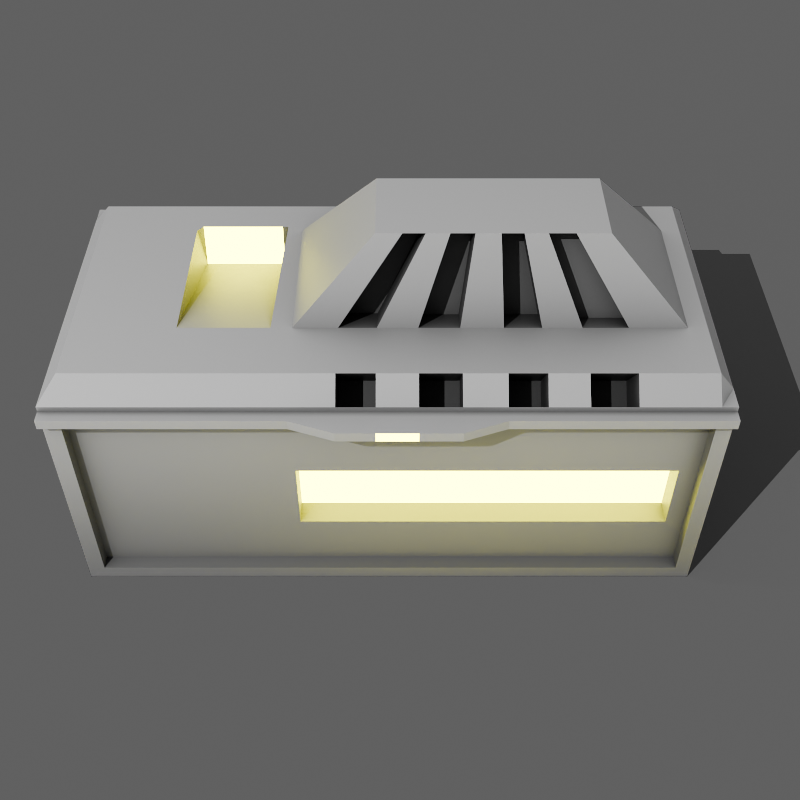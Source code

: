# Source: templatestorage.blend  (saved by Blender 4.0.36; exported with 4.5.12 LTS)
import bpy
from mathutils import Matrix  # noqa: F401  (used for matrix-valued properties, if any)

bpy.ops.wm.read_factory_settings(use_empty=True)
scene = bpy.context.scene
scene.name = 'Scene'

# ---- collections
col_collection = bpy.data.collections.new('Collection'); scene.collection.children.link(col_collection)

# ---- materials (node trees are filled in below, after node groups)
mat_material = bpy.data.materials.new('Material')
mat_material_006 = bpy.data.materials.new('Material.006')

# ---- material node trees
mat_material.use_nodes = True; mat_material.node_tree.nodes.clear()
_N = mat_material.node_tree.nodes; _L = mat_material.node_tree.links
n0 = _N.new('ShaderNodeBsdfPrincipled'); n0.name = 'Principled BSDF'; n0.location = (10, 300)
n0.inputs[3].default_value = 1.45
n1 = _N.new('ShaderNodeOutputMaterial'); n1.name = 'Material Output'; n1.location = (300, 300)
n2 = _N.new('ShaderNodeAmbientOcclusion'); n2.name = 'Ambient Occlusion'; n2.location = (-716, 231)
n3 = _N.new('ShaderNodeValToRGB'); n3.name = 'Color Ramp'; n3.location = (-538, 73)
while len(n3.color_ramp.elements) > 1: n3.color_ramp.elements.remove(n3.color_ramp.elements[-1])
n3.color_ramp.elements[0].position = 0.5955; n3.color_ramp.elements[0].color = (0.0, 0.0, 0.0, 1.0)
_e = n3.color_ramp.elements.new(1.0); _e.color = (1.0, 1.0, 1.0, 1.0)
n4 = _N.new('ShaderNodeMix'); n4.name = 'Mix'; n4.location = (-238, 339)
n4.data_type = 'RGBA'
n4.blend_type = 'MULTIPLY'
_L.new(n0.outputs[0], n1.inputs[0])
_L.new(n2.outputs[0], n4.inputs[6])
_L.new(n2.outputs[1], n3.inputs[0])
_L.new(n3.outputs[0], n4.inputs[7])
_L.new(n4.outputs[2], n0.inputs[0])
n1.is_active_output = True
mat_material_006.use_nodes = True; mat_material_006.node_tree.nodes.clear()
_N = mat_material_006.node_tree.nodes; _L = mat_material_006.node_tree.links
n0 = _N.new('ShaderNodeOutputMaterial'); n0.name = 'Material Output'; n0.location = (421, 285)
n1 = _N.new('ShaderNodeEmission'); n1.name = 'Emission'; n1.location = (131, 285)
n1.inputs[0].default_value = (1.0, 0.9456, 0.0, 1.0)
n1.inputs[1].default_value = 22.8
_L.new(n1.outputs[0], n0.inputs[0])
n0.is_active_output = True

# ---- world
world_world = bpy.data.worlds.new('World'); scene.world = world_world
world_world.use_nodes = True; world_world.node_tree.nodes.clear()
_N = world_world.node_tree.nodes; _L = world_world.node_tree.links
n0 = _N.new('ShaderNodeOutputWorld'); n0.name = 'World Output'; n0.location = (300, 300)
n1 = _N.new('ShaderNodeBackground'); n1.name = 'Background'; n1.location = (10, 300)
n1.inputs[0].default_value = (0.05088, 0.05088, 0.05088, 1.0)
n1.inputs[1].default_value = 2.4
_L.new(n1.outputs[0], n0.inputs[0])
n0.is_active_output = True
world_world.color = (0.05088, 0.05088, 0.05088)
world_world.use_sun_shadow = False
world_world.sun_shadow_jitter_overblur = 0.0

# ---- cameras
cam_camera = bpy.data.cameras.new('Camera')
cam_camera.clip_end = 100.0
cam_camera.ortho_scale = 7.314

# ---- lights
light_spot = bpy.data.lights.new('Spot', 'SPOT')
light_spot.transmission_factor = 0.0
light_spot.energy = 1195.0
light_spot.shadow_maximum_resolution = 0.006
light_spot.use_absolute_resolution = True
light_spot.use_soft_falloff = False

# ---- meshes
me_plane = bpy.data.meshes.new('Plane')
me_plane.from_pydata([(-1.0, -1.0, 0.0), (1.0, -1.0, 0.0), (-1.0, 1.0, 0.0), (1.0, 1.0, 0.0)], [], [(0, 1, 3, 2)])
_uv = me_plane.uv_layers.new(name='UVMap')
_uv.uv.foreach_set('vector', [0.0, 0.0, 1.0, 0.0, 1.0, 1.0, 0.0, 1.0])
me_plane.update()
me_cube = bpy.data.meshes.new('Cube')
me_cube.from_pydata([(-1.0, -1.0, -1.0), (-1.0, -1.0, 1.0), (-1.0, 1.0, -1.0), (-1.0, 1.0, 1.0), (3.175, -1.0, -1.0), (3.175, -1.0, 1.0), (3.175, 1.0, -1.0), (3.175, 1.0, 1.0), (-0.8879, 1.0, -1.0), (-0.8879, 1.0, 1.0), (-0.8879, -1.0, -1.0), (-0.8879, -1.0, 1.0), (-1.0, -0.8428, -1.0), (-1.0, -0.8428, 1.0), (3.175, -0.8428, -1.0), (3.175, -0.8428, 1.0), (-0.8879, -0.8428, 1.128), (-0.8879, -0.8428, -1.0), (-1.0, 0.8584, 1.0), (3.175, 0.8584, -1.0), (-1.0, 0.8584, -1.0), (3.175, 0.8584, 1.0), (-0.8879, 0.8584, 1.128), (-0.8879, 0.8584, -1.0), (3.075, 1.0, 1.0), (3.075, -1.0, -1.0), (3.075, 1.0, -1.0), (3.075, -1.0, 1.0), (3.075, -0.8428, 1.128), (3.075, -0.8428, -1.0), (3.075, 0.8584, -1.0), (3.075, 0.8584, 1.128), (-1.0, -1.0, 0.8419), (-1.0, 1.0, 0.8419), (3.175, 1.0, 0.8419), (3.175, -1.0, 0.8419), (-0.8879, -1.0, 0.8419), (-0.8879, 1.0, 0.8419), (3.175, -0.8428, 0.8419), (-1.0, -0.8428, 0.8419), (3.175, 0.8584, 0.8419), (-1.0, 0.8584, 0.8419), (3.075, -1.0, 0.8419), (3.075, 1.0, 0.8419), (-1.0, 1.0, -0.5858), (3.175, 1.0, -0.5858), (3.175, -1.0, -0.5858), (-0.8879, -1.0, -0.5858), (-0.8879, 1.0, -0.5858), (3.175, -0.8428, -0.5858), (-1.0, -0.8428, -0.5858), (3.175, 0.8584, -0.5858), (-1.0, 0.8584, -0.5858), (3.075, -1.0, -0.5858), (3.075, 1.0, -0.5858), (-1.0, -1.0, -0.5858), (3.075, -0.9098, 0.8419), (-0.8879, -0.9098, 0.8419), (-0.8879, -0.9098, -0.5858), (3.075, -0.9098, -0.5858), (-0.188, 1.0, -1.0), (-0.188, -1.0, 1.0), (-0.188, -0.8428, -1.0), (-0.188, 0.8584, -1.0), (-0.188, 1.0, 1.0), (-0.188, -1.0, -1.0), (-0.188, -0.8428, 1.128), (-0.188, 0.8584, 1.128), (-0.188, 1.0, 0.8419), (-0.188, -1.0, 0.8419), (-0.188, -1.0, -0.5858), (-0.188, 1.0, -0.5858), (-0.188, -0.9098, 0.8419), (-0.188, -0.9098, -0.5858), (0.3572, 1.0, 1.0), (0.3572, -1.0, -1.0), (0.3572, -0.8428, 1.128), (0.3572, 0.8584, 1.128), (0.3572, 1.0, 0.8419), (0.3572, 1.0, -0.5858), (0.3572, 1.0, -1.0), (0.3572, -1.0, 1.0), (0.3572, -0.8428, -1.0), (0.3572, 0.8584, -1.0), (0.3572, -1.0, 0.8419), (0.3572, -1.0, -0.5858), (0.3572, -0.9098, 0.8419), (0.3572, -0.9098, -0.5858), (-1.0, -0.4341, -1.0), (3.175, -0.4341, 1.0), (-0.8879, -0.4341, 1.128), (-0.8879, -0.4341, -1.0), (-1.0, -0.4341, 1.0), (3.175, -0.4341, -1.0), (3.075, -0.4341, -1.0), (3.075, -0.4341, 1.128), (-1.0, -0.4341, 0.8419), (3.175, -0.4341, 0.8419), (3.175, -0.4341, -0.5858), (-1.0, -0.4341, -0.5858), (-0.188, -0.4341, -1.0), (-0.188, -0.4341, 1.128), (0.3572, -0.4341, 1.128), (0.3572, -0.4341, -1.0), (-1.0, 0.5733, 1.0), (3.175, 0.5733, -1.0), (-1.0, 0.5733, 0.8419), (-1.0, 0.5733, -0.5858), (-1.0, 0.5733, -1.0), (3.175, 0.5733, 1.0), (-0.8879, 0.5733, 1.128), (-0.8879, 0.5733, -1.0), (3.075, 0.5733, -1.0), (3.075, 0.5733, 1.128), (3.175, 0.5733, 0.8419), (3.175, 0.5733, -0.5858), (-0.188, 0.5733, -1.0), (-0.188, 0.5733, 0.8409), (0.3572, 0.5733, 0.8409), (0.3572, 0.5733, -1.0), (-1.0, 0.618, 1.0), (3.175, 0.618, -1.0), (-1.0, 0.618, 0.8419), (-1.0, 0.618, -0.5858), (-1.0, 0.618, -1.0), (3.175, 0.618, 1.0), (-0.8879, 0.618, 1.128), (-0.8879, 0.618, -1.0), (3.075, 0.618, -1.0), (3.075, 0.618, 1.128), (3.175, 0.618, 0.8419), (3.175, 0.618, -0.5858), (-0.188, 0.618, -1.0), (-0.188, 0.618, 1.128), (0.3572, 0.618, 1.128), (0.3572, 0.618, -1.0), (0.3947, 1.0, 1.0), (0.3947, -1.0, -1.0), (0.3947, -0.8428, 1.128), (0.3947, 0.8584, 1.128), (0.3947, 1.0, 0.8419), (0.3947, 1.0, -0.5858), (0.3947, 1.0, -1.0), (0.3947, -1.0, 1.0), (0.3947, -0.8428, -1.0), (0.3947, 0.8584, -1.0), (0.3947, -1.0, 0.8419), (0.3947, -1.0, -0.5858), (0.3947, -0.9098, 0.8419), (0.3947, -0.9098, -0.5858), (0.3947, -0.4341, 1.128), (0.3947, -0.4341, -1.0), (0.3947, 0.5733, -1.0), (0.3947, 0.5733, 1.128), (0.3947, 0.618, 1.128), (0.3947, 0.618, -1.0), (-0.2259, 1.0, -1.0), (-0.2259, -1.0, 1.0), (-0.2259, -0.8428, -1.0), (-0.2259, 0.8584, -1.0), (-0.2259, -1.0, 0.8419), (-0.2259, -1.0, -0.5858), (-0.2259, -0.9098, 0.8419), (-0.2259, -0.9098, -0.5858), (-0.2259, 1.0, 1.0), (-0.2259, -1.0, -1.0), (-0.2259, -0.8428, 1.128), (-0.2259, 0.8584, 1.128), (-0.2259, 1.0, 0.8419), (-0.2259, 1.0, -0.5858), (-0.2259, -0.4341, -1.0), (-0.2259, -0.4341, 1.128), (-0.2259, 0.5733, 1.128), (-0.2259, 0.5733, -1.0), (-0.2259, 0.618, -1.0), (-0.2259, 0.618, 1.128), (0.4923, 1.0, 1.0), (0.4923, -1.0, -1.0), (0.4923, -0.8428, 1.128), (0.4923, 0.8584, 1.128), (0.4923, 1.0, 0.8419), (0.4923, 1.0, -0.5858), (0.4923, -0.4341, 1.128), (0.4923, 0.5733, 1.128), (0.4923, 0.618, 1.128), (0.4923, 1.0, -1.0), (0.4923, -1.0, 1.0), (0.4923, -0.8428, -1.0), (0.4923, 0.8584, -1.0), (0.4923, -1.0, 0.8419), (0.4923, -1.0, -0.5858), (0.4923, -0.9098, 0.8419), (0.4923, -0.9098, -0.5858), (0.4923, -0.4341, -1.0), (0.4923, 0.5733, -1.0), (0.4923, 0.618, -1.0), (2.952, 1.0, 1.0), (2.952, -1.0, -1.0), (2.952, -0.8428, 1.128), (2.952, 0.8584, 1.128), (2.952, 1.0, 0.8419), (2.952, 1.0, -0.5858), (2.952, -0.4341, 1.128), (2.952, 0.5733, 1.128), (2.952, 0.618, 1.128), (2.952, 1.0, -1.0), (2.952, -1.0, 1.0), (2.952, -0.8428, -1.0), (2.952, 0.8584, -1.0), (2.952, -1.0, 0.8419), (2.952, -1.0, -0.5858), (2.952, -0.9098, 0.8419), (2.952, -0.9098, -0.5858), (2.952, -0.4341, -1.0), (2.952, 0.5733, -1.0), (2.952, 0.618, -1.0), (1.013, 0.3602, 1.693), (1.013, -0.221, 1.693), (2.432, -0.221, 1.693), (2.432, 0.3602, 1.693), (-1.0, -1.0, -0.1879), (-1.0, 1.0, -0.1879), (3.175, 1.0, -0.1879), (3.175, -1.0, -0.1879), (-0.8879, -1.0, -0.1879), (-0.8879, 1.0, -0.1879), (3.175, -0.8428, -0.1879), (-1.0, -0.8428, -0.1879), (3.175, 0.8584, -0.1879), (-1.0, 0.8584, -0.1879), (3.075, -1.0, -0.1879), (3.075, 1.0, -0.1879), (-0.8879, -0.9098, -0.1879), (3.075, -0.9098, -0.1879), (-0.188, -0.9098, -0.1879), (-0.188, 1.0, -0.1879), (0.3572, -0.9098, -0.1879), (0.3572, 1.0, -0.1879), (3.175, -0.4341, -0.1879), (-1.0, -0.4341, -0.1879), (3.175, 0.5733, -0.1879), (-1.0, 0.5733, -0.1879), (3.175, 0.618, -0.1879), (-1.0, 0.618, -0.1879), (0.3947, -0.9098, -0.1879), (0.3947, 1.0, -0.1879), (-0.2259, 1.0, -0.1879), (-0.2259, -0.9098, -0.1879), (0.4923, -0.9098, -0.1879), (0.4923, 1.0, -0.1879), (2.952, -0.9098, -0.1879), (2.952, 1.0, -0.1879), (-1.0, -1.0, 0.327), (-1.0, 1.0, 0.327), (3.175, 1.0, 0.327), (3.175, -1.0, 0.327), (-0.8879, -1.0, 0.327), (-0.8879, 1.0, 0.327), (3.175, -0.8428, 0.327), (-1.0, -0.8428, 0.327), (3.175, 0.8584, 0.327), (-1.0, 0.8584, 0.327), (3.075, -1.0, 0.327), (3.075, 1.0, 0.327), (-0.8879, -0.9098, 0.327), (3.075, -0.9098, 0.327), (-0.188, -0.9098, 0.327), (-0.188, 1.0, 0.327), (0.3572, -0.9098, 0.327), (0.3572, 1.0, 0.327), (3.175, -0.4341, 0.327), (-1.0, -0.4341, 0.327), (3.175, 0.5733, 0.327), (-1.0, 0.5733, 0.327), (3.175, 0.618, 0.327), (-1.0, 0.618, 0.327), (0.3947, -0.9098, 0.327), (0.3947, 1.0, 0.327), (-0.2259, 1.0, 0.327), (-0.2259, -0.9098, 0.327), (0.4923, -0.9098, 0.327), (0.4923, 1.0, 0.327), (2.952, -0.9098, 0.327), (2.952, 1.0, 0.327), (0.4923, -0.7487, 0.327), (0.4923, -0.7487, -0.1879), (2.952, -0.7487, 0.327), (2.952, -0.7487, -0.1879), (0.7776, 1.0, -1.0), (0.7776, -1.0, 1.0), (0.7776, -0.8428, -1.0), (0.7776, 0.8584, -1.0), (0.7776, -1.0, 0.8419), (0.7776, -1.0, -0.5858), (0.7776, -0.9098, 0.8419), (0.7776, -0.9098, -0.5858), (0.7776, -0.4341, -1.0), (0.7776, 0.5733, -1.0), (0.7776, 0.618, -1.0), (0.7776, 1.0, 1.0), (0.7776, -1.0, -1.0), (0.7776, -0.8428, 1.128), (0.7776, 0.8584, 1.128), (0.7776, 1.0, 0.8419), (0.7776, 1.0, -0.5858), (0.7776, -0.4341, 1.128), (0.7776, 0.5733, 1.128), (0.7776, 0.618, 1.128), (1.177, -0.221, 1.693), (1.177, 0.3602, 1.693), (0.7776, 1.0, -0.1879), (0.7776, -0.9098, -0.1879), (0.7776, 1.0, 0.327), (0.7776, -0.9098, 0.327), (0.7776, -0.7487, -0.1879), (0.7776, -0.7487, 0.327), (1.019, 1.0, 1.0), (1.019, -1.0, -1.0), (1.019, -0.8428, 1.128), (1.019, 0.8584, 1.128), (1.019, 1.0, 0.8419), (1.019, 1.0, -0.5858), (1.019, -0.4341, 1.128), (1.019, 0.5733, 1.128), (1.019, 0.618, 1.128), (1.317, -0.221, 1.693), (1.317, 0.3602, 1.693), (1.019, 1.0, -0.1879), (1.019, 1.0, 0.327), (1.019, 1.0, -1.0), (1.019, -1.0, 1.0), (1.019, -0.8428, -1.0), (1.019, 0.8584, -1.0), (1.019, -1.0, 0.8419), (1.019, -1.0, -0.5858), (1.019, -0.9098, 0.8419), (1.019, -0.9098, -0.5858), (1.019, -0.4341, -1.0), (1.019, 0.5733, -1.0), (1.019, 0.618, -1.0), (1.019, -0.9098, -0.1879), (1.019, -0.9098, 0.327), (1.019, -0.7487, -0.1879), (1.019, -0.7487, 0.327), (1.276, 1.0, 1.0), (1.276, -1.0, -1.0), (1.276, -0.8428, 1.128), (1.276, 0.8584, 1.128), (1.276, 1.0, 0.8419), (1.276, 1.0, -0.5858), (1.276, -0.4341, 1.128), (1.276, 0.5733, 1.128), (1.276, 0.618, 1.128), (1.465, -0.221, 1.693), (1.465, 0.3602, 1.693), (1.276, 1.0, -0.1879), (1.276, 1.0, 0.327), (1.276, 1.0, -1.0), (1.276, -1.0, 1.0), (1.276, -0.8428, -1.0), (1.276, 0.8584, -1.0), (1.276, -1.0, 0.8419), (1.276, -1.0, -0.5858), (1.276, -0.9098, 0.8419), (1.276, -0.9098, -0.5858), (1.276, -0.4341, -1.0), (1.276, 0.5733, -1.0), (1.276, 0.618, -1.0), (1.276, -0.9098, -0.1879), (1.276, -0.9098, 0.327), (1.276, -0.7487, -0.1879), (1.276, -0.7487, 0.327), (1.537, 1.0, 1.0), (1.537, -1.0, -1.0), (1.537, -0.8428, 1.128), (1.537, 0.8584, 1.128), (1.537, 1.0, 0.8419), (1.537, 1.0, -0.5858), (1.537, -0.4341, 1.128), (1.537, 0.5733, 1.128), (1.537, 0.618, 1.128), (1.615, -0.221, 1.693), (1.615, 0.3602, 1.693), (1.537, 1.0, -0.1879), (1.537, 1.0, 0.327), (1.537, 1.0, -1.0), (1.537, -1.0, 1.0), (1.537, -0.8428, -1.0), (1.537, 0.8584, -1.0), (1.537, -1.0, 0.8419), (1.537, -1.0, -0.5858), (1.537, -0.9098, 0.8419), (1.537, -0.9098, -0.5858), (1.537, -0.4341, -1.0), (1.537, 0.5733, -1.0), (1.537, 0.618, -1.0), (1.537, -0.9098, -0.1879), (1.537, -0.9098, 0.327), (1.537, -0.7487, -0.1879), (1.537, -0.7487, 0.327), (1.809, 1.0, 1.0), (1.809, -1.0, -1.0), (1.809, -0.8428, 1.128), (1.809, 0.8584, 1.128), (1.809, 1.0, 0.8419), (1.809, 1.0, -0.5858), (1.809, -0.4341, 1.128), (1.809, 0.5733, 1.128), (1.809, 0.618, 1.128), (1.772, -0.221, 1.693), (1.772, 0.3602, 1.693), (1.809, 1.0, -0.1879), (1.809, 1.0, 0.327), (1.809, 1.0, -1.0), (1.809, -1.0, 1.0), (1.809, -0.8428, -1.0), (1.809, 0.8584, -1.0), (1.809, -1.0, 0.8419), (1.809, -1.0, -0.5858), (1.809, -0.9098, 0.8419), (1.809, -0.9098, -0.5858), (1.809, -0.4341, -1.0), (1.809, 0.5733, -1.0), (1.809, 0.618, -1.0), (1.809, -0.9098, -0.1879), (1.809, -0.9098, 0.327), (1.809, -0.7487, -0.1879), (1.809, -0.7487, 0.327), (2.046, 1.0, 1.0), (2.046, -1.0, -1.0), (2.046, -0.8428, 1.128), (2.046, 0.8584, 1.128), (2.046, 1.0, 0.8419), (2.046, 1.0, -0.5858), (2.046, -0.4341, 1.128), (2.046, 0.5733, 1.128), (2.046, 0.618, 1.128), (1.909, -0.221, 1.693), (1.909, 0.3602, 1.693), (2.046, 1.0, -0.1879), (2.046, 1.0, 0.327), (2.046, 1.0, -1.0), (2.046, -1.0, 1.0), (2.046, -0.8428, -1.0), (2.046, 0.8584, -1.0), (2.046, -1.0, 0.8419), (2.046, -1.0, -0.5858), (2.046, -0.9098, 0.8419), (2.046, -0.9098, -0.5858), (2.046, -0.4341, -1.0), (2.046, 0.5733, -1.0), (2.046, 0.618, -1.0), (2.046, -0.9098, -0.1879), (2.046, -0.9098, 0.327), (2.046, -0.7487, -0.1879), (2.046, -0.7487, 0.327), (2.297, 1.0, 1.0), (2.297, -1.0, -1.0), (2.297, -0.8428, 1.128), (2.297, 0.8584, 1.128), (2.297, 1.0, 0.8419), (2.297, 1.0, -0.5858), (2.297, -0.4341, 1.128), (2.297, 0.5733, 1.128), (2.297, 0.618, 1.128), (2.054, -0.221, 1.693), (2.054, 0.3602, 1.693), (2.297, 1.0, -0.1879), (2.297, 1.0, 0.327), (2.297, 1.0, -1.0), (2.297, -1.0, 1.0), (2.297, -0.8428, -1.0), (2.297, 0.8584, -1.0), (2.297, -1.0, 0.8419), (2.297, -1.0, -0.5858), (2.297, -0.9098, 0.8419), (2.297, -0.9098, -0.5858), (2.297, -0.4341, -1.0), (2.297, 0.5733, -1.0), (2.297, 0.618, -1.0), (2.297, -0.9098, -0.1879), (2.297, -0.9098, 0.327), (2.297, -0.7487, -0.1879), (2.297, -0.7487, 0.327), (2.585, 1.0, 1.0), (2.585, -1.0, -1.0), (2.585, -0.8428, 1.128), (2.585, 0.8584, 1.128), (2.585, 1.0, 0.8419), (2.585, 1.0, -0.5858), (2.585, -0.4341, 1.128), (2.585, 0.5733, 1.128), (2.585, 0.618, 1.128), (2.22, -0.221, 1.693), (2.22, 0.3602, 1.693), (2.585, 1.0, -0.1879), (2.585, 1.0, 0.327), (2.585, 1.0, -1.0), (2.585, -1.0, 1.0), (2.585, -0.8428, -1.0), (2.585, 0.8584, -1.0), (2.585, -1.0, 0.8419), (2.585, -1.0, -0.5858), (2.585, -0.9098, 0.8419), (2.585, -0.9098, -0.5858), (2.585, -0.4341, -1.0), (2.585, 0.5733, -1.0), (2.585, 0.618, -1.0), (2.585, -0.9098, -0.1879), (2.585, -0.9098, 0.327), (2.585, -0.7487, -0.1879), (2.585, -0.7487, 0.327), (0.7776, -0.1821, 1.033), (1.177, 0.03094, 1.598), (1.019, -0.1821, 1.033), (1.317, 0.03094, 1.598), (1.276, -0.2013, 1.04), (1.465, 0.01179, 1.605), (1.537, -0.2013, 1.04), (1.615, 0.01179, 1.605), (1.809, -0.2001, 1.04), (1.772, 0.01295, 1.605), (2.046, -0.2001, 1.04), (1.909, 0.01295, 1.605), (2.297, -0.2636, 1.064), (2.054, -0.05055, 1.629), (2.585, -0.2636, 1.064), (2.22, -0.05055, 1.629), (1.019, -0.7658, 0.7118), (0.7776, -0.7658, 0.7118), (0.7776, -0.6086, 0.8396), (1.019, -0.6086, 0.8396), (1.537, -0.7658, 0.7118), (1.276, -0.7658, 0.7118), (1.276, -0.6086, 0.8396), (1.537, -0.6086, 0.8396), (2.046, -0.7658, 0.7118), (1.809, -0.7658, 0.7118), (1.809, -0.6086, 0.8396), (2.046, -0.6086, 0.8396), (2.585, -0.7658, 0.7118), (2.297, -0.7658, 0.7118), (2.297, -0.6086, 0.8396), (2.585, -0.6086, 0.8396), (-1.0, -1.0, 0.962), (-1.0, 1.0, 0.962), (3.175, 1.0, 0.962), (3.175, -1.0, 0.962), (-0.8879, -1.0, 0.962), (-0.8879, 1.0, 0.962), (3.175, -0.8428, 0.962), (-1.0, -0.8428, 0.962), (3.175, 0.8584, 0.962), (-1.0, 0.8584, 0.962), (3.075, -1.0, 0.962), (3.075, 1.0, 0.962), (-0.188, 1.0, 0.962), (-0.188, -1.0, 0.962), (0.3572, -1.0, 0.962), (0.3572, 1.0, 0.962), (-1.0, -0.4341, 0.962), (3.175, -0.4341, 0.962), (3.175, 0.5733, 0.962), (-1.0, 0.5733, 0.962), (3.175, 0.618, 0.962), (-1.0, 0.618, 0.962), (0.3947, -1.0, 0.962), (0.3947, 1.0, 0.962), (-0.2259, 1.0, 0.962), (-0.2259, -1.0, 0.962), (0.4923, -1.0, 0.962), (0.4923, 1.0, 0.962), (2.952, -1.0, 0.962), (2.952, 1.0, 0.962), (0.7776, 1.0, 0.962), (0.7776, -1.0, 0.962), (1.019, -1.0, 0.962), (1.019, 1.0, 0.962), (1.276, -1.0, 0.962), (1.276, 1.0, 0.962), (1.537, -1.0, 0.962), (1.537, 1.0, 0.962), (1.809, -1.0, 0.962), (1.809, 1.0, 0.962), (2.046, -1.0, 0.962), (2.046, 1.0, 0.962), (2.297, -1.0, 0.962), (2.297, 1.0, 0.962), (2.585, -1.0, 0.962), (2.585, 1.0, 0.962), (-1.0, 1.0, 0.8935), (3.175, 1.0, 0.8935), (3.175, -1.0, 0.8935), (-0.8879, -1.0, 0.8935), (-0.8879, 1.0, 0.8935), (3.175, -0.8428, 0.8935), (-1.0, -0.8428, 0.8935), (3.175, 0.8584, 0.8935), (-1.0, 0.8584, 0.8935), (3.075, -1.0, 0.8935), (3.075, 1.0, 0.8935), (-0.188, 1.0, 0.8935), (-0.188, -1.0, 0.8935), (0.3572, -1.0, 0.8935), (0.3572, 1.0, 0.8935), (-1.0, -0.4341, 0.8935), (3.175, -0.4341, 0.8935), (3.175, 0.5733, 0.8935), (-1.0, 0.5733, 0.8935), (3.175, 0.618, 0.8935), (-1.0, 0.618, 0.8935), (0.3947, -1.0, 0.8935), (0.3947, 1.0, 0.8935), (-0.2259, 1.0, 0.8935), (-0.2259, -1.0, 0.8935), (0.4923, -1.0, 0.8935), (0.4923, 1.0, 0.8935), (2.952, -1.0, 0.8935), (2.952, 1.0, 0.8935), (0.7776, 1.0, 0.8935), (0.7776, -1.0, 0.8935), (1.019, -1.0, 0.8935), (1.019, 1.0, 0.8935), (1.276, -1.0, 0.8935), (1.276, 1.0, 0.8935), (1.537, -1.0, 0.8935), (1.537, 1.0, 0.8935), (1.809, -1.0, 0.8935), (1.809, 1.0, 0.8935), (2.046, -1.0, 0.8935), (2.046, 1.0, 0.8935), (2.297, -1.0, 0.8935), (2.297, 1.0, 0.8935), (2.585, -1.0, 0.8935), (2.585, 1.0, 0.8935), (-1.0, -1.0, 0.8935), (-1.0, -1.078, 0.8935), (-1.0, -1.078, 0.962), (2.952, -1.078, 0.962), (2.585, -1.078, 0.962), (2.297, -1.078, 0.962), (2.046, -1.078, 0.962), (1.809, -1.078, 0.962), (1.537, -1.078, 0.962), (1.276, -1.078, 0.962), (1.019, -1.078, 0.962), (0.7776, -1.078, 0.962), (3.075, -1.078, 0.962), (0.4923, -1.078, 0.962), (-0.188, -1.078, 0.962), (-0.2259, -1.078, 0.962), (0.3947, -1.078, 0.962), (0.3572, -1.078, 0.962), (3.175, -1.078, 0.962), (-0.8879, -1.078, 0.962), (3.175, -1.078, 0.8935), (-0.8879, -1.078, 0.8935), (3.075, -1.078, 0.8935), (-0.188, -1.078, 0.8935), (0.3572, -1.078, 0.8935), (0.3947, -1.078, 0.8935), (-0.2259, -1.078, 0.8935), (0.4923, -1.078, 0.8935), (2.952, -1.078, 0.8935), (0.7776, -1.078, 0.8935), (1.019, -1.078, 0.8935), (1.276, -1.078, 0.8935), (1.537, -1.078, 0.8935), (1.809, -1.078, 0.8935), (2.046, -1.078, 0.8935), (2.297, -1.078, 0.8935), (2.585, -1.078, 0.8935), (-1.0, -1.078, 0.8935), (-1.0, -1.078, 0.962), (2.952, -1.078, 0.962), (2.585, -1.078, 0.962), (2.297, -1.078, 0.962), (2.046, -1.078, 0.962), (1.809, -1.078, 0.962), (1.537, -1.178, 0.962), (1.276, -1.178, 0.962), (1.019, -1.178, 0.962), (0.7776, -1.178, 0.962), (3.075, -1.078, 0.962), (0.4923, -1.078, 0.962), (-0.188, -1.078, 0.962), (-0.2259, -1.078, 0.962), (0.3947, -1.078, 0.962), (0.3572, -1.078, 0.962), (3.175, -1.078, 0.962), (-0.8879, -1.078, 0.962), (3.175, -1.078, 0.8935), (-0.8879, -1.078, 0.8935), (3.075, -1.078, 0.8935), (-0.188, -1.078, 0.8935), (0.3572, -1.078, 0.8935), (0.3947, -1.078, 0.8935), (-0.2259, -1.078, 0.8935), (0.4923, -1.078, 0.8935), (2.952, -1.078, 0.8935), (0.7776, -1.178, 0.8935), (1.019, -1.178, 0.8935), (1.276, -1.178, 0.8935), (1.537, -1.178, 0.8935), (1.809, -1.078, 0.8935), (2.046, -1.078, 0.8935), (2.297, -1.078, 0.8935), (2.585, -1.078, 0.8935)], [], [(553, 18, 3, 545), (555, 24, 7, 546), (550, 15, 5, 547), (548, 11, 1, 544), (29, 14, 4, 25), (16, 13, 1, 11), (166, 16, 11, 157), (12, 17, 10, 0), (569, 157, 11, 548), (545, 3, 9, 549), (88, 91, 17, 12), (171, 90, 16, 166), (90, 92, 13, 16), (94, 93, 14, 29), (561, 89, 15, 550), (544, 1, 13, 551), (546, 7, 21, 552), (26, 6, 19, 30), (9, 3, 18, 22), (164, 9, 22, 167), (2, 8, 23, 20), (565, 120, 18, 553), (7, 24, 31, 21), (205, 26, 30, 208), (213, 94, 29, 207), (89, 95, 28, 15), (547, 5, 27, 554), (15, 28, 27, 5), (207, 29, 25, 197), (573, 196, 24, 555), (283, 200, 43, 263), (255, 35, 42, 262), (275, 122, 41, 261), (254, 34, 40, 260), (252, 32, 39, 259), (270, 97, 38, 258), (253, 33, 37, 257), (160, 36, 57, 162), (256, 36, 32, 252), (258, 38, 35, 255), (263, 43, 34, 254), (261, 41, 33, 253), (20, 52, 44, 2), (26, 54, 45, 6), (14, 49, 46, 4), (10, 47, 55, 0), (165, 161, 47, 10), (2, 44, 48, 8), (93, 98, 49, 14), (0, 55, 50, 12), (6, 45, 51, 19), (124, 123, 52, 20), (4, 46, 53, 25), (205, 201, 54, 26), (279, 162, 57, 264), (262, 42, 56, 265), (210, 53, 59, 212), (224, 47, 58, 232), (161, 70, 73, 163), (268, 86, 72, 266), (156, 169, 71, 60), (75, 85, 70, 65), (84, 69, 72, 86), (278, 168, 68, 267), (568, 164, 64, 556), (158, 62, 65, 165), (170, 100, 62, 158), (156, 60, 63, 159), (74, 64, 67, 77), (102, 101, 66, 76), (558, 81, 61, 557), (76, 66, 61, 81), (138, 76, 81, 143), (566, 143, 81, 558), (150, 102, 76, 138), (136, 74, 77, 139), (146, 84, 86, 148), (137, 147, 85, 75), (276, 148, 86, 268), (70, 85, 87, 73), (60, 71, 79, 80), (267, 68, 78, 269), (556, 64, 74, 559), (62, 82, 75, 65), (100, 103, 82, 62), (60, 80, 83, 63), (116, 119, 103, 100), (153, 118, 102, 150), (118, 117, 101, 102), (173, 116, 100, 170), (12, 50, 99, 88), (105, 115, 98, 93), (272, 114, 97, 270), (259, 39, 96, 271), (109, 113, 95, 89), (214, 112, 94, 213), (551, 13, 92, 560), (562, 109, 89, 561), (112, 105, 93, 94), (110, 104, 92, 90), (172, 110, 90, 171), (108, 111, 91, 88), (124, 127, 111, 108), (175, 126, 110, 172), (126, 120, 104, 110), (128, 121, 105, 112), (564, 125, 109, 562), (215, 128, 112, 214), (125, 129, 113, 109), (274, 130, 114, 272), (121, 131, 115, 105), (174, 132, 116, 173), (134, 133, 117, 118), (154, 134, 118, 153), (132, 135, 119, 116), (88, 99, 107, 108), (271, 96, 106, 273), (560, 92, 104, 563), (63, 83, 135, 132), (139, 77, 134, 154), (77, 67, 133, 134), (159, 63, 132, 174), (19, 51, 131, 121), (260, 40, 130, 274), (21, 31, 129, 125), (208, 30, 128, 215), (552, 21, 125, 564), (30, 19, 121, 128), (22, 18, 120, 126), (167, 22, 126, 175), (20, 23, 127, 124), (108, 107, 123, 124), (273, 106, 122, 275), (563, 104, 120, 565), (83, 145, 155, 135), (179, 139, 154, 184), (184, 154, 153, 183), (135, 155, 152, 119), (119, 152, 151, 103), (183, 153, 150, 182), (280, 191, 148, 276), (177, 190, 147, 137), (189, 146, 148, 191), (176, 136, 139, 179), (182, 150, 138, 178), (570, 186, 143, 566), (178, 138, 143, 186), (85, 147, 149, 87), (80, 79, 141, 142), (269, 78, 140, 277), (559, 74, 136, 567), (82, 144, 137, 75), (103, 151, 144, 82), (80, 142, 145, 83), (67, 167, 175, 133), (23, 159, 174, 127), (127, 174, 173, 111), (133, 175, 172, 117), (117, 172, 171, 101), (111, 173, 170, 91), (8, 156, 159, 23), (91, 170, 158, 17), (17, 158, 165, 10), (549, 9, 164, 568), (257, 37, 168, 278), (8, 48, 169, 156), (47, 161, 163, 58), (266, 72, 162, 279), (65, 70, 161, 165), (69, 160, 162, 72), (64, 164, 167, 67), (101, 171, 166, 66), (557, 61, 157, 569), (66, 166, 157, 61), (301, 178, 186, 289), (575, 289, 186, 570), (305, 182, 178, 301), (299, 176, 179, 302), (292, 189, 191, 294), (300, 293, 190, 177), (313, 294, 191, 280), (202, 203, 219, 218), (307, 184, 183, 306), (302, 179, 184, 307), (145, 188, 195, 155), (155, 195, 194, 152), (152, 194, 193, 151), (147, 190, 192, 149), (142, 141, 181, 185), (277, 140, 180, 281), (567, 136, 176, 571), (144, 187, 177, 137), (151, 193, 187, 144), (142, 185, 188, 145), (31, 199, 204, 129), (129, 204, 203, 113), (113, 203, 202, 95), (265, 56, 211, 282), (25, 53, 210, 197), (42, 209, 211, 56), (24, 196, 199, 31), (95, 202, 198, 28), (554, 27, 206, 572), (28, 198, 206, 27), (500, 208, 215, 507), (507, 215, 214, 506), (506, 214, 213, 505), (502, 210, 212, 504), (497, 489, 201, 205), (496, 488, 200, 283), (589, 484, 196, 573), (499, 207, 197, 485), (505, 213, 207, 499), (497, 205, 208, 500), (309, 216, 217, 308), (183, 182, 217, 216), (306, 183, 216, 309), (490, 202, 218, 493), (489, 495, 251, 201), (59, 233, 250, 212), (141, 245, 249, 181), (295, 311, 248, 192), (73, 234, 247, 163), (48, 225, 246, 169), (79, 237, 245, 141), (192, 248, 244, 149), (107, 241, 243, 123), (51, 228, 242, 131), (99, 239, 241, 107), (131, 242, 240, 115), (50, 227, 239, 99), (115, 240, 238, 98), (71, 235, 237, 79), (149, 244, 236, 87), (169, 246, 235, 71), (87, 236, 234, 73), (256, 224, 232, 264), (53, 230, 233, 59), (163, 247, 232, 58), (52, 229, 221, 44), (54, 231, 222, 45), (49, 226, 223, 46), (47, 224, 220, 55), (44, 221, 225, 48), (98, 238, 226, 49), (55, 220, 227, 50), (45, 222, 228, 51), (123, 243, 229, 52), (46, 223, 230, 53), (201, 251, 231, 54), (36, 256, 264, 57), (495, 496, 283, 251), (233, 265, 282, 250), (245, 277, 281, 249), (313, 280, 284, 315), (234, 266, 279, 247), (225, 257, 278, 246), (237, 269, 277, 245), (248, 280, 276, 244), (241, 273, 275, 243), (228, 260, 274, 242), (239, 271, 273, 241), (242, 274, 272, 240), (227, 259, 271, 239), (240, 272, 270, 238), (235, 267, 269, 237), (244, 276, 268, 236), (246, 278, 267, 235), (236, 268, 266, 234), (230, 262, 265, 233), (247, 279, 264, 232), (229, 261, 253, 221), (231, 263, 254, 222), (226, 258, 255, 223), (224, 256, 252, 220), (221, 253, 257, 225), (238, 270, 258, 226), (220, 252, 259, 227), (222, 254, 260, 228), (243, 275, 261, 229), (223, 255, 262, 230), (251, 283, 263, 231), (314, 315, 284, 285), (250, 282, 286, 287), (280, 248, 285, 284), (508, 250, 287, 510), (248, 311, 314, 285), (342, 343, 315, 314), (341, 313, 315, 343), (249, 281, 312, 310), (336, 340, 311, 295), (181, 249, 310, 304), (182, 305, 308, 217), (323, 306, 309, 326), (326, 309, 308, 325), (185, 288, 291, 188), (193, 296, 290, 187), (187, 290, 300, 177), (571, 176, 299, 574), (281, 180, 303, 312), (185, 181, 304, 288), (190, 293, 295, 192), (194, 297, 296, 193), (195, 298, 297, 194), (188, 291, 298, 195), (319, 302, 307, 324), (324, 307, 306, 323), (341, 335, 294, 313), (317, 334, 293, 300), (333, 292, 294, 335), (316, 299, 302, 319), (322, 305, 301, 318), (576, 330, 289, 575), (386, 374, 535, 532), (346, 318, 330, 358), (578, 358, 330, 576), (350, 322, 318, 346), (344, 316, 319, 347), (361, 333, 335, 363), (345, 362, 334, 317), (369, 363, 335, 341), (352, 324, 323, 351), (347, 319, 324, 352), (354, 326, 325, 353), (351, 323, 326, 354), (364, 368, 340, 336), (369, 341, 343, 371), (370, 371, 343, 342), (311, 340, 342, 314), (310, 312, 328, 327), (304, 310, 327, 321), (305, 322, 514, 512), (288, 329, 332, 291), (296, 337, 331, 290), (290, 331, 317, 300), (574, 299, 316, 577), (312, 303, 320, 328), (288, 304, 321, 329), (293, 334, 336, 295), (297, 338, 337, 296), (298, 339, 338, 297), (291, 332, 339, 298), (398, 399, 371, 370), (397, 369, 371, 399), (392, 396, 368, 364), (379, 351, 354, 382), (382, 354, 353, 381), (375, 347, 352, 380), (380, 352, 351, 379), (397, 391, 363, 369), (373, 390, 362, 345), (389, 361, 363, 391), (372, 344, 347, 375), (378, 350, 346, 374), (580, 386, 358, 578), (301, 289, 529, 530), (340, 368, 370, 342), (327, 328, 356, 355), (321, 327, 355, 349), (322, 350, 353, 325), (329, 357, 360, 332), (337, 365, 359, 331), (331, 359, 345, 317), (577, 316, 344, 579), (328, 320, 348, 356), (329, 321, 349, 357), (334, 362, 364, 336), (338, 366, 365, 337), (339, 367, 366, 338), (332, 360, 367, 339), (402, 374, 386, 414), (582, 414, 386, 580), (406, 378, 374, 402), (400, 372, 375, 403), (417, 389, 391, 419), (401, 418, 390, 373), (425, 419, 391, 397), (408, 380, 379, 407), (403, 375, 380, 408), (410, 382, 381, 409), (407, 379, 382, 410), (420, 424, 396, 392), (425, 397, 399, 427), (426, 427, 399, 398), (368, 396, 398, 370), (355, 356, 384, 383), (349, 355, 383, 377), (353, 350, 516, 517), (357, 385, 388, 360), (365, 393, 387, 359), (359, 387, 373, 345), (579, 344, 372, 581), (356, 348, 376, 384), (357, 349, 377, 385), (362, 390, 392, 364), (366, 394, 393, 365), (367, 395, 394, 366), (360, 388, 395, 367), (454, 455, 427, 426), (453, 425, 427, 455), (448, 452, 424, 420), (435, 407, 410, 438), (438, 410, 409, 437), (431, 403, 408, 436), (436, 408, 407, 435), (453, 447, 419, 425), (429, 446, 418, 401), (445, 417, 419, 447), (428, 400, 403, 431), (434, 406, 402, 430), (584, 442, 414, 582), (330, 318, 531, 528), (396, 424, 426, 398), (383, 384, 412, 411), (377, 383, 411, 405), (378, 406, 409, 381), (385, 413, 416, 388), (393, 421, 415, 387), (387, 415, 401, 373), (581, 372, 400, 583), (384, 376, 404, 412), (385, 377, 405, 413), (390, 418, 420, 392), (394, 422, 421, 393), (395, 423, 422, 394), (388, 416, 423, 395), (458, 430, 442, 470), (586, 470, 442, 584), (462, 434, 430, 458), (456, 428, 431, 459), (473, 445, 447, 475), (457, 474, 446, 429), (481, 475, 447, 453), (464, 436, 435, 463), (459, 431, 436, 464), (466, 438, 437, 465), (463, 435, 438, 466), (476, 480, 452, 448), (481, 453, 455, 483), (482, 483, 455, 454), (424, 452, 454, 426), (411, 412, 440, 439), (405, 411, 439, 433), (409, 406, 520, 521), (413, 441, 444, 416), (421, 449, 443, 415), (415, 443, 429, 401), (583, 400, 428, 585), (412, 404, 432, 440), (413, 405, 433, 441), (418, 446, 448, 420), (422, 450, 449, 421), (423, 451, 450, 422), (416, 444, 451, 423), (510, 511, 483, 482), (509, 481, 483, 511), (504, 508, 480, 476), (491, 463, 466, 494), (494, 466, 465, 493), (487, 459, 464, 492), (492, 464, 463, 491), (509, 503, 475, 481), (485, 502, 474, 457), (501, 473, 475, 503), (484, 456, 459, 487), (490, 462, 458, 486), (588, 498, 470, 586), (470, 498, 540, 541), (452, 480, 482, 454), (439, 440, 468, 467), (433, 439, 467, 461), (434, 462, 465, 437), (441, 469, 472, 444), (449, 477, 471, 443), (443, 471, 457, 429), (585, 428, 456, 587), (440, 432, 460, 468), (441, 433, 461, 469), (446, 474, 476, 448), (450, 478, 477, 449), (451, 479, 478, 450), (444, 472, 479, 451), (198, 486, 498, 206), (572, 206, 498, 588), (202, 490, 486, 198), (196, 484, 487, 199), (209, 501, 503, 211), (197, 210, 502, 485), (282, 211, 503, 509), (204, 492, 491, 203), (199, 487, 492, 204), (219, 494, 493, 218), (203, 491, 494, 219), (212, 250, 508, 504), (282, 509, 511, 286), (287, 286, 511, 510), (480, 508, 510, 482), (467, 468, 496, 495), (461, 467, 495, 489), (465, 462, 524, 525), (469, 497, 500, 472), (477, 505, 499, 471), (471, 499, 485, 457), (587, 456, 484, 589), (468, 460, 488, 496), (469, 461, 489, 497), (474, 502, 504, 476), (478, 506, 505, 477), (479, 507, 506, 478), (472, 500, 507, 479), (512, 514, 515, 513), (308, 305, 512, 513), (325, 308, 513, 515), (322, 325, 515, 514), (516, 518, 519, 517), (381, 353, 517, 519), (378, 381, 519, 518), (350, 378, 518, 516), (520, 522, 523, 521), (437, 409, 521, 523), (434, 437, 523, 522), (406, 434, 522, 520), (524, 526, 527, 525), (493, 465, 525, 527), (490, 493, 527, 526), (462, 490, 526, 524), (531, 530, 529, 528), (535, 534, 533, 532), (539, 538, 537, 536), (543, 542, 541, 540), (442, 430, 539, 536), (346, 358, 533, 534), (498, 486, 543, 540), (402, 414, 537, 538), (318, 301, 530, 531), (458, 470, 541, 542), (374, 346, 534, 535), (358, 386, 532, 533), (430, 402, 538, 539), (289, 330, 528, 529), (414, 442, 536, 537), (486, 458, 542, 543), (632, 587, 589, 634), (578, 576, 645, 644), (630, 585, 587, 632), (617, 599, 657, 663), (628, 583, 585, 630), (603, 611, 660, 659), (626, 581, 583, 628), (629, 631, 670, 669), (624, 579, 581, 626), (602, 603, 659, 658), (622, 577, 579, 624), (580, 578, 644, 643), (619, 574, 577, 622), (615, 620, 664, 662), (614, 602, 658, 661), (616, 571, 574, 619), (634, 589, 573, 618), (570, 566, 651, 648), (612, 567, 571, 616), (627, 629, 669, 668), (582, 580, 643, 642), (594, 549, 568, 613), (604, 559, 567, 612), (547, 554, 647, 653), (608, 563, 565, 610), (597, 552, 564, 609), (605, 560, 563, 608), (609, 564, 562, 607), (607, 562, 561, 606), (596, 551, 560, 605), (601, 556, 559, 604), (599, 592, 655, 657), (592, 547, 653, 655), (613, 568, 556, 601), (618, 573, 555, 600), (544, 635, 636, 637), (610, 565, 553, 598), (591, 546, 552, 597), (635, 544, 551, 596), (606, 561, 550, 595), (590, 545, 549, 594), (625, 627, 668, 667), (584, 582, 642, 641), (595, 550, 547, 592), (600, 555, 546, 591), (598, 553, 545, 590), (41, 598, 590, 33), (43, 600, 591, 34), (38, 595, 592, 35), (36, 593, 635, 32), (160, 614, 593, 36), (33, 590, 594, 37), (97, 606, 595, 38), (32, 635, 596, 39), (34, 591, 597, 40), (122, 610, 598, 41), (35, 592, 599, 42), (200, 618, 600, 43), (168, 613, 601, 68), (84, 603, 602, 69), (146, 611, 603, 84), (68, 601, 604, 78), (39, 596, 605, 96), (114, 607, 606, 97), (130, 609, 607, 114), (96, 605, 608, 106), (40, 597, 609, 130), (106, 608, 610, 122), (189, 615, 611, 146), (78, 604, 612, 140), (37, 594, 613, 168), (69, 602, 614, 160), (292, 620, 615, 189), (140, 612, 616, 180), (42, 599, 617, 209), (488, 634, 618, 200), (180, 616, 619, 303), (333, 621, 620, 292), (361, 623, 621, 333), (303, 619, 622, 320), (389, 625, 623, 361), (320, 622, 624, 348), (417, 627, 625, 389), (348, 624, 626, 376), (445, 629, 627, 417), (376, 626, 628, 404), (473, 631, 629, 445), (404, 628, 630, 432), (501, 633, 631, 473), (432, 630, 632, 460), (209, 617, 633, 501), (460, 632, 634, 488), (656, 661, 697, 692), (647, 638, 674, 683), (669, 670, 706, 705), (636, 656, 692, 672), (645, 646, 682, 681), (668, 669, 705, 704), (644, 645, 681, 680), (667, 668, 704, 703), (643, 644, 680, 679), (666, 667, 703, 702), (642, 643, 679, 678), (665, 666, 702, 701), (655, 653, 689, 691), (641, 642, 678, 677), (664, 665, 701, 700), (654, 637, 673, 690), (640, 641, 677, 676), (631, 633, 671, 670), (576, 575, 646, 645), (569, 548, 654, 650), (572, 588, 639, 638), (635, 593, 656, 636), (548, 544, 637, 654), (633, 617, 663, 671), (593, 614, 661, 656), (620, 621, 665, 664), (588, 586, 640, 639), (621, 623, 666, 665), (554, 572, 638, 647), (566, 558, 652, 651), (586, 584, 641, 640), (558, 557, 649, 652), (623, 625, 667, 666), (575, 570, 648, 646), (557, 569, 650, 649), (611, 615, 662, 660), (699, 674, 675, 707), (707, 675, 676, 706), (706, 676, 677, 705), (705, 677, 678, 704), (704, 678, 679, 703), (703, 679, 680, 702), (702, 680, 681, 701), (701, 681, 682, 700), (693, 683, 674, 699), (700, 682, 684, 698), (694, 685, 686, 697), (698, 684, 687, 696), (696, 687, 688, 695), (695, 688, 685, 694), (691, 689, 683, 693), (697, 686, 690, 692), (692, 690, 673, 672), (670, 671, 707, 706), (646, 648, 684, 682), (657, 655, 691, 693), (671, 663, 699, 707), (649, 650, 686, 685), (658, 659, 695, 694), (648, 651, 687, 684), (659, 660, 696, 695), (651, 652, 688, 687), (660, 662, 698, 696), (637, 636, 672, 673), (652, 649, 685, 688), (661, 658, 694, 697), (638, 639, 675, 674), (653, 647, 683, 689), (662, 664, 700, 698), (639, 640, 676, 675), (650, 654, 690, 686), (663, 657, 693, 699)])
me_cube.polygons.foreach_set('material_index', [0, 0, 0, 0, 0, 0, 0, 0, 0, 0, 0, 0, 0, 0, 0, 0, 0, 0, 0, 0, 0, 0, 0, 0, 0, 0, 0, 0, 0, 0, 0, 0, 0, 0, 0, 0, 0, 0, 0, 0, 0, 0, 0, 0, 0, 0, 0, 0, 0, 0, 0, 0, 0, 0, 0, 0, 0, 0, 0, 0, 0, 0, 0, 0, 0, 0, 0, 0, 0, 0, 0, 0, 0, 0, 0, 0, 0, 0, 0, 0, 0, 0, 0, 0, 0, 0, 0, 0, 0, 0, 0, 0, 0, 0, 0, 0, 0, 0, 0, 0, 0, 0, 0, 0, 0, 0, 0, 0, 0, 0, 0, 0, 1, 0, 0, 0, 0, 0, 0, 0, 0, 0, 0, 0, 0, 0, 0, 0, 0, 0, 0, 0, 0, 0, 0, 0, 0, 0, 0, 0, 0, 0, 0, 0, 0, 0, 0, 0, 0, 0, 0, 0, 0, 0, 0, 0, 0, 0, 0, 0, 0, 0, 0, 0, 0, 0, 0, 0, 0, 0, 0, 0, 0, 0, 0, 0, 0, 0, 0, 0, 0, 0, 0, 0, 0, 0, 0, 0, 0, 0, 0, 0, 0, 0, 0, 0, 0, 0, 0, 0, 0, 0, 0, 0, 0, 0, 0, 0, 0, 0, 0, 0, 0, 0, 0, 0, 0, 0, 0, 0, 0, 0, 0, 0, 0, 0, 0, 0, 0, 0, 0, 0, 0, 0, 0, 0, 0, 0, 0, 0, 0, 0, 0, 0, 0, 0, 0, 0, 0, 0, 0, 0, 0, 0, 0, 0, 0, 0, 0, 0, 0, 0, 0, 0, 0, 0, 0, 0, 0, 0, 0, 0, 0, 0, 0, 0, 0, 0, 0, 0, 0, 0, 1, 0, 0, 0, 0, 1, 0, 0, 0, 0, 0, 0, 0, 0, 0, 0, 0, 0, 0, 0, 0, 0, 0, 0, 0, 0, 0, 0, 0, 0, 0, 0, 0, 0, 0, 0, 0, 0, 0, 0, 0, 0, 0, 0, 0, 1, 0, 0, 0, 0, 0, 0, 0, 0, 0, 0, 0, 0, 0, 0, 1, 0, 0, 0, 0, 0, 0, 0, 0, 0, 0, 0, 0, 0, 0, 0, 0, 0, 0, 0, 0, 0, 0, 0, 0, 0, 0, 0, 0, 0, 0, 0, 0, 0, 0, 0, 0, 0, 0, 0, 0, 1, 0, 0, 0, 0, 0, 0, 0, 0, 0, 0, 0, 0, 0, 0, 1, 0, 0, 0, 0, 0, 0, 0, 0, 0, 0, 0, 0, 0, 0, 0, 0, 0, 0, 0, 0, 0, 0, 0, 0, 0, 0, 0, 0, 0, 0, 0, 0, 0, 0, 0, 0, 0, 0, 0, 0, 1, 0, 0, 0, 0, 0, 0, 0, 0, 0, 0, 0, 0, 0, 0, 1, 0, 0, 0, 0, 0, 0, 0, 0, 0, 0, 0, 0, 0, 0, 0, 0, 0, 0, 0, 0, 0, 0, 0, 0, 0, 0, 0, 0, 0, 0, 0, 0, 0, 0, 0, 0, 0, 0, 0, 0, 1, 0, 0, 0, 0, 0, 0, 0, 0, 0, 0, 0, 0, 0, 0, 0, 0, 0, 0, 0, 0, 0, 0, 0, 0, 0, 0, 0, 0, 0, 0, 0, 0, 0, 0, 0, 0, 0, 0, 0, 0, 0, 0, 0, 0, 0, 0, 0, 0, 0, 0, 0, 0, 0, 0, 0, 0, 0, 0, 0, 0, 0, 0, 0, 0, 0, 0, 0, 0, 0, 0, 0, 0, 0, 0, 0, 0, 0, 0, 0, 0, 0, 0, 0, 0, 0, 0, 0, 0, 0, 0, 0, 0, 0, 0, 0, 0, 0, 0, 0, 0, 0, 0, 0, 0, 0, 0, 0, 0, 0, 0, 0, 0, 0, 0, 0, 0, 0, 0, 0, 0, 0, 0, 0, 0, 0, 0, 0, 0, 0, 0, 0, 0, 0, 0, 0, 0, 0, 0, 0, 0, 0, 0, 0, 0, 0, 0, 0, 0, 0, 0, 0, 0, 0, 0, 0, 0, 0, 0, 0, 0, 0, 0, 0, 0, 0, 0, 0, 0, 0, 0, 0, 0, 0, 0, 0, 0, 0, 0, 0, 0, 1, 0, 0, 0, 0, 0, 0, 0, 0, 0, 0, 0, 0, 0, 0, 0, 0, 0, 0, 0, 0, 0, 0, 0, 0, 0, 0, 0, 0, 0])
_uv = me_cube.uv_layers.new(name='UVMap')
_uv.uv.foreach_set('vector', [0.6202, 0.2323, 0.625, 0.2323, 0.625, 0.25, 0.6202, 0.25, 0.6202, 0.494, 0.625, 0.494, 0.625, 0.5, 0.6202, 0.5, 0.6202, 0.7304, 0.625, 0.7304, 0.625, 0.75, 0.6202, 0.75, 0.6202, 0.9933, 0.625, 0.9933, 0.625, 1.0, 0.6202, 1.0, 0.369, 0.7304, 0.375, 0.7304, 0.375, 0.75, 0.369, 0.75, 0.8683, 0.7304, 0.875, 0.7304, 0.875, 0.75, 0.8683, 0.75, 0.8286, 0.7304, 0.8683, 0.7304, 0.8683, 0.75, 0.8286, 0.75, 0.125, 0.7304, 0.1317, 0.7304, 0.1317, 0.75, 0.125, 0.75, 0.6202, 0.9536, 0.625, 0.9536, 0.625, 0.9933, 0.6202, 0.9933, 0.6202, 0.25, 0.625, 0.25, 0.625, 0.2567, 0.6202, 0.2567, 0.125, 0.6793, 0.1317, 0.6793, 0.1317, 0.7304, 0.125, 0.7304, 0.8286, 0.6793, 0.8683, 0.6793, 0.8683, 0.7304, 0.8286, 0.7304, 0.8683, 0.6793, 0.875, 0.6793, 0.875, 0.7304, 0.8683, 0.7304, 0.369, 0.6793, 0.375, 0.6793, 0.375, 0.7304, 0.369, 0.7304, 0.6202, 0.6793, 0.625, 0.6793, 0.625, 0.7304, 0.6202, 0.7304, 0.6202, 0.0, 0.625, 0.0, 0.625, 0.01965, 0.6202, 0.01965, 0.6202, 0.5, 0.625, 0.5, 0.625, 0.5177, 0.6202, 0.5177, 0.369, 0.5, 0.375, 0.5, 0.375, 0.5177, 0.369, 0.5177, 0.8683, 0.5, 0.875, 0.5, 0.875, 0.5177, 0.8683, 0.5177, 0.8286, 0.5, 0.8683, 0.5, 0.8683, 0.5177, 0.8286, 0.5177, 0.125, 0.5, 0.1317, 0.5, 0.1317, 0.5177, 0.125, 0.5177, 0.6202, 0.2023, 0.625, 0.2023, 0.625, 0.2323, 0.6202, 0.2323, 0.625, 0.5, 0.631, 0.5, 0.631, 0.5177, 0.625, 0.5177, 0.3616, 0.5, 0.369, 0.5, 0.369, 0.5177, 0.3616, 0.5177, 0.3616, 0.6793, 0.369, 0.6793, 0.369, 0.7304, 0.3616, 0.7304, 0.625, 0.6793, 0.631, 0.6793, 0.631, 0.7304, 0.625, 0.7304, 0.6202, 0.75, 0.625, 0.75, 0.625, 0.756, 0.6202, 0.756, 0.625, 0.7304, 0.631, 0.7304, 0.631, 0.75, 0.625, 0.75, 0.3616, 0.7304, 0.369, 0.7304, 0.369, 0.75, 0.3616, 0.75, 0.6202, 0.4866, 0.625, 0.4866, 0.625, 0.494, 0.6202, 0.494, 0.5409, 0.4866, 0.6052, 0.4866, 0.6052, 0.494, 0.5409, 0.494, 0.5409, 0.75, 0.6052, 0.75, 0.6052, 0.756, 0.5409, 0.756, 0.5409, 0.2023, 0.6052, 0.2023, 0.6052, 0.2323, 0.5409, 0.2323, 0.5409, 0.5, 0.6052, 0.5, 0.6052, 0.5177, 0.5409, 0.5177, 0.5409, 0.0, 0.6052, 0.0, 0.6052, 0.01965, 0.5409, 0.01965, 0.5409, 0.6793, 0.6052, 0.6793, 0.6052, 0.7304, 0.5409, 0.7304, 0.5409, 0.25, 0.6052, 0.25, 0.6052, 0.2567, 0.5409, 0.2567, 0.6052, 0.9536, 0.6052, 0.9933, 0.6052, 0.9933, 0.6052, 0.9536, 0.5409, 0.9933, 0.6052, 0.9933, 0.6052, 1.0, 0.5409, 1.0, 0.5409, 0.7304, 0.6052, 0.7304, 0.6052, 0.75, 0.5409, 0.75, 0.5409, 0.494, 0.6052, 0.494, 0.6052, 0.5, 0.5409, 0.5, 0.5409, 0.2323, 0.6052, 0.2323, 0.6052, 0.25, 0.5409, 0.25, 0.375, 0.2323, 0.4268, 0.2323, 0.4268, 0.25, 0.375, 0.25, 0.375, 0.494, 0.4268, 0.494, 0.4268, 0.5, 0.375, 0.5, 0.375, 0.7304, 0.4268, 0.7304, 0.4268, 0.75, 0.375, 0.75, 0.375, 0.9933, 0.4268, 0.9933, 0.4268, 1.0, 0.375, 1.0, 0.375, 0.9536, 0.4268, 0.9536, 0.4268, 0.9933, 0.375, 0.9933, 0.375, 0.25, 0.4268, 0.25, 0.4268, 0.2567, 0.375, 0.2567, 0.375, 0.6793, 0.4268, 0.6793, 0.4268, 0.7304, 0.375, 0.7304, 0.375, 0.0, 0.4268, 0.0, 0.4268, 0.01965, 0.375, 0.01965, 0.375, 0.5, 0.4268, 0.5, 0.4268, 0.5177, 0.375, 0.5177, 0.375, 0.2023, 0.4268, 0.2023, 0.4268, 0.2323, 0.375, 0.2323, 0.375, 0.75, 0.4268, 0.75, 0.4268, 0.756, 0.375, 0.756, 0.375, 0.4866, 0.4268, 0.4866, 0.4268, 0.494, 0.375, 0.494, 0.5409, 0.9536, 0.6052, 0.9536, 0.6052, 0.9933, 0.5409, 0.9933, 0.5409, 0.756, 0.6052, 0.756, 0.6052, 0.756, 0.5409, 0.756, 0.4268, 0.7634, 0.4268, 0.756, 0.4268, 0.756, 0.4268, 0.7634, 0.4765, 0.9933, 0.4268, 0.9933, 0.4268, 0.9933, 0.4765, 0.9933, 0.4268, 0.9536, 0.4268, 0.9514, 0.4268, 0.9514, 0.4268, 0.9536, 0.5409, 0.9187, 0.6052, 0.9187, 0.6052, 0.9514, 0.5409, 0.9514, 0.375, 0.2964, 0.4268, 0.2964, 0.4268, 0.2986, 0.375, 0.2986, 0.375, 0.9187, 0.4268, 0.9187, 0.4268, 0.9514, 0.375, 0.9514, 0.6052, 0.9187, 0.6052, 0.9514, 0.6052, 0.9514, 0.6052, 0.9187, 0.5409, 0.2964, 0.6052, 0.2964, 0.6052, 0.2986, 0.5409, 0.2986, 0.6202, 0.2964, 0.625, 0.2964, 0.625, 0.2986, 0.6202, 0.2986, 0.1714, 0.7304, 0.1736, 0.7304, 0.1736, 0.75, 0.1714, 0.75, 0.1714, 0.6793, 0.1736, 0.6793, 0.1736, 0.7304, 0.1714, 0.7304, 0.1714, 0.5, 0.1736, 0.5, 0.1736, 0.5177, 0.1714, 0.5177, 0.7937, 0.5, 0.8264, 0.5, 0.8264, 0.5177, 0.7937, 0.5177, 0.7937, 0.6793, 0.8264, 0.6793, 0.8264, 0.7304, 0.7937, 0.7304, 0.6202, 0.9187, 0.625, 0.9187, 0.625, 0.9514, 0.6202, 0.9514, 0.7937, 0.7304, 0.8264, 0.7304, 0.8264, 0.75, 0.7937, 0.75, 0.7915, 0.7304, 0.7937, 0.7304, 0.7937, 0.75, 0.7915, 0.75, 0.6202, 0.9165, 0.625, 0.9165, 0.625, 0.9187, 0.6202, 0.9187, 0.7915, 0.6793, 0.7937, 0.6793, 0.7937, 0.7304, 0.7915, 0.7304, 0.7915, 0.5, 0.7937, 0.5, 0.7937, 0.5177, 0.7915, 0.5177, 0.6052, 0.9165, 0.6052, 0.9187, 0.6052, 0.9187, 0.6052, 0.9165, 0.375, 0.9165, 0.4268, 0.9165, 0.4268, 0.9187, 0.375, 0.9187, 0.5409, 0.9165, 0.6052, 0.9165, 0.6052, 0.9187, 0.5409, 0.9187, 0.4268, 0.9514, 0.4268, 0.9187, 0.4268, 0.9187, 0.4268, 0.9514, 0.375, 0.2986, 0.4268, 0.2986, 0.4268, 0.3313, 0.375, 0.3313, 0.5409, 0.2986, 0.6052, 0.2986, 0.6052, 0.3313, 0.5409, 0.3313, 0.6202, 0.2986, 0.625, 0.2986, 0.625, 0.3313, 0.6202, 0.3313, 0.1736, 0.7304, 0.2063, 0.7304, 0.2063, 0.75, 0.1736, 0.75, 0.1736, 0.6793, 0.2063, 0.6793, 0.2063, 0.7304, 0.1736, 0.7304, 0.1736, 0.5, 0.2063, 0.5, 0.2063, 0.5177, 0.1736, 0.5177, 0.1736, 0.5533, 0.2063, 0.5533, 0.2063, 0.6793, 0.1736, 0.6793, 0.7915, 0.5533, 0.7937, 0.5533, 0.7937, 0.6793, 0.7915, 0.6793, 0.7937, 0.5533, 0.8264, 0.5533, 0.8264, 0.6793, 0.7937, 0.6793, 0.1714, 0.5533, 0.1736, 0.5533, 0.1736, 0.6793, 0.1714, 0.6793, 0.375, 0.01965, 0.4268, 0.01965, 0.4268, 0.07074, 0.375, 0.07074, 0.375, 0.5533, 0.4268, 0.5533, 0.4268, 0.6793, 0.375, 0.6793, 0.5409, 0.5533, 0.6052, 0.5533, 0.6052, 0.6793, 0.5409, 0.6793, 0.5409, 0.01965, 0.6052, 0.01965, 0.6052, 0.07074, 0.5409, 0.07074, 0.625, 0.5533, 0.631, 0.5533, 0.631, 0.6793, 0.625, 0.6793, 0.3616, 0.5533, 0.369, 0.5533, 0.369, 0.6793, 0.3616, 0.6793, 0.6202, 0.01965, 0.625, 0.01965, 0.625, 0.07074, 0.6202, 0.07074, 0.6202, 0.5533, 0.625, 0.5533, 0.625, 0.6793, 0.6202, 0.6793, 0.369, 0.5533, 0.375, 0.5533, 0.375, 0.6793, 0.369, 0.6793, 0.8683, 0.5533, 0.875, 0.5533, 0.875, 0.6793, 0.8683, 0.6793, 0.8286, 0.5533, 0.8683, 0.5533, 0.8683, 0.6793, 0.8286, 0.6793, 0.125, 0.5533, 0.1317, 0.5533, 0.1317, 0.6793, 0.125, 0.6793, 0.125, 0.5477, 0.1317, 0.5477, 0.1317, 0.5533, 0.125, 0.5533, 0.8286, 0.5477, 0.8683, 0.5477, 0.8683, 0.5533, 0.8286, 0.5533, 0.8683, 0.5477, 0.875, 0.5477, 0.875, 0.5533, 0.8683, 0.5533, 0.369, 0.5477, 0.375, 0.5477, 0.375, 0.5533, 0.369, 0.5533, 0.6202, 0.5477, 0.625, 0.5477, 0.625, 0.5533, 0.6202, 0.5533, 0.3616, 0.5477, 0.369, 0.5477, 0.369, 0.5533, 0.3616, 0.5533, 0.625, 0.5477, 0.631, 0.5477, 0.631, 0.5533, 0.625, 0.5533, 0.5409, 0.5477, 0.6052, 0.5477, 0.6052, 0.5533, 0.5409, 0.5533, 0.375, 0.5477, 0.4268, 0.5477, 0.4268, 0.5533, 0.375, 0.5533, 0.1714, 0.5477, 0.1736, 0.5477, 0.1736, 0.5533, 0.1714, 0.5533, 0.7937, 0.5477, 0.8264, 0.5477, 0.8264, 0.5533, 0.7937, 0.5533, 0.7915, 0.5477, 0.7937, 0.5477, 0.7937, 0.5533, 0.7915, 0.5533, 0.1736, 0.5477, 0.2063, 0.5477, 0.2063, 0.5533, 0.1736, 0.5533, 0.375, 0.07074, 0.4268, 0.07074, 0.4268, 0.1967, 0.375, 0.1967, 0.5409, 0.07074, 0.6052, 0.07074, 0.6052, 0.1967, 0.5409, 0.1967, 0.6202, 0.07074, 0.625, 0.07074, 0.625, 0.1967, 0.6202, 0.1967, 0.1736, 0.5177, 0.2063, 0.5177, 0.2063, 0.5477, 0.1736, 0.5477, 0.7915, 0.5177, 0.7937, 0.5177, 0.7937, 0.5477, 0.7915, 0.5477, 0.7937, 0.5177, 0.8264, 0.5177, 0.8264, 0.5477, 0.7937, 0.5477, 0.1714, 0.5177, 0.1736, 0.5177, 0.1736, 0.5477, 0.1714, 0.5477, 0.375, 0.5177, 0.4268, 0.5177, 0.4268, 0.5477, 0.375, 0.5477, 0.5409, 0.5177, 0.6052, 0.5177, 0.6052, 0.5477, 0.5409, 0.5477, 0.625, 0.5177, 0.631, 0.5177, 0.631, 0.5477, 0.625, 0.5477, 0.3616, 0.5177, 0.369, 0.5177, 0.369, 0.5477, 0.3616, 0.5477, 0.6202, 0.5177, 0.625, 0.5177, 0.625, 0.5477, 0.6202, 0.5477, 0.369, 0.5177, 0.375, 0.5177, 0.375, 0.5477, 0.369, 0.5477, 0.8683, 0.5177, 0.875, 0.5177, 0.875, 0.5477, 0.8683, 0.5477, 0.8286, 0.5177, 0.8683, 0.5177, 0.8683, 0.5477, 0.8286, 0.5477, 0.125, 0.5177, 0.1317, 0.5177, 0.1317, 0.5477, 0.125, 0.5477, 0.375, 0.1967, 0.4268, 0.1967, 0.4268, 0.2023, 0.375, 0.2023, 0.5409, 0.1967, 0.6052, 0.1967, 0.6052, 0.2023, 0.5409, 0.2023, 0.6202, 0.1967, 0.625, 0.1967, 0.625, 0.2023, 0.6202, 0.2023, 0.2063, 0.5177, 0.2085, 0.5177, 0.2085, 0.5477, 0.2063, 0.5477, 0.7856, 0.5177, 0.7915, 0.5177, 0.7915, 0.5477, 0.7856, 0.5477, 0.7856, 0.5477, 0.7915, 0.5477, 0.7915, 0.5533, 0.7856, 0.5533, 0.2063, 0.5477, 0.2085, 0.5477, 0.2085, 0.5533, 0.2063, 0.5533, 0.2063, 0.5533, 0.2085, 0.5533, 0.2085, 0.6793, 0.2063, 0.6793, 0.7856, 0.5533, 0.7915, 0.5533, 0.7915, 0.6793, 0.7856, 0.6793, 0.5409, 0.9106, 0.6052, 0.9106, 0.6052, 0.9165, 0.5409, 0.9165, 0.375, 0.9106, 0.4268, 0.9106, 0.4268, 0.9165, 0.375, 0.9165, 0.6052, 0.9106, 0.6052, 0.9165, 0.6052, 0.9165, 0.6052, 0.9106, 0.7856, 0.5, 0.7915, 0.5, 0.7915, 0.5177, 0.7856, 0.5177, 0.7856, 0.6793, 0.7915, 0.6793, 0.7915, 0.7304, 0.7856, 0.7304, 0.6202, 0.9106, 0.625, 0.9106, 0.625, 0.9165, 0.6202, 0.9165, 0.7856, 0.7304, 0.7915, 0.7304, 0.7915, 0.75, 0.7856, 0.75, 0.4268, 0.9187, 0.4268, 0.9165, 0.4268, 0.9165, 0.4268, 0.9187, 0.375, 0.3313, 0.4268, 0.3313, 0.4268, 0.3335, 0.375, 0.3335, 0.5409, 0.3313, 0.6052, 0.3313, 0.6052, 0.3335, 0.5409, 0.3335, 0.6202, 0.3313, 0.625, 0.3313, 0.625, 0.3335, 0.6202, 0.3335, 0.2063, 0.7304, 0.2085, 0.7304, 0.2085, 0.75, 0.2063, 0.75, 0.2063, 0.6793, 0.2085, 0.6793, 0.2085, 0.7304, 0.2063, 0.7304, 0.2063, 0.5, 0.2085, 0.5, 0.2085, 0.5177, 0.2063, 0.5177, 0.8264, 0.5177, 0.8286, 0.5177, 0.8286, 0.5477, 0.8264, 0.5477, 0.1317, 0.5177, 0.1714, 0.5177, 0.1714, 0.5477, 0.1317, 0.5477, 0.1317, 0.5477, 0.1714, 0.5477, 0.1714, 0.5533, 0.1317, 0.5533, 0.8264, 0.5477, 0.8286, 0.5477, 0.8286, 0.5533, 0.8264, 0.5533, 0.8264, 0.5533, 0.8286, 0.5533, 0.8286, 0.6793, 0.8264, 0.6793, 0.1317, 0.5533, 0.1714, 0.5533, 0.1714, 0.6793, 0.1317, 0.6793, 0.1317, 0.5, 0.1714, 0.5, 0.1714, 0.5177, 0.1317, 0.5177, 0.1317, 0.6793, 0.1714, 0.6793, 0.1714, 0.7304, 0.1317, 0.7304, 0.1317, 0.7304, 0.1714, 0.7304, 0.1714, 0.75, 0.1317, 0.75, 0.6202, 0.2567, 0.625, 0.2567, 0.625, 0.2964, 0.6202, 0.2964, 0.5409, 0.2567, 0.6052, 0.2567, 0.6052, 0.2964, 0.5409, 0.2964, 0.375, 0.2567, 0.4268, 0.2567, 0.4268, 0.2964, 0.375, 0.2964, 0.4268, 0.9933, 0.4268, 0.9536, 0.4268, 0.9536, 0.4268, 0.9933, 0.5409, 0.9514, 0.6052, 0.9514, 0.6052, 0.9536, 0.5409, 0.9536, 0.375, 0.9514, 0.4268, 0.9514, 0.4268, 0.9536, 0.375, 0.9536, 0.6052, 0.9514, 0.6052, 0.9536, 0.6052, 0.9536, 0.6052, 0.9514, 0.8264, 0.5, 0.8286, 0.5, 0.8286, 0.5177, 0.8264, 0.5177, 0.8264, 0.6793, 0.8286, 0.6793, 0.8286, 0.7304, 0.8264, 0.7304, 0.6202, 0.9514, 0.625, 0.9514, 0.625, 0.9536, 0.6202, 0.9536, 0.8264, 0.7304, 0.8286, 0.7304, 0.8286, 0.75, 0.8264, 0.75, 0.7686, 0.7304, 0.7856, 0.7304, 0.7856, 0.75, 0.7686, 0.75, 0.6202, 0.8936, 0.625, 0.8936, 0.625, 0.9106, 0.6202, 0.9106, 0.7686, 0.6793, 0.7856, 0.6793, 0.7856, 0.7304, 0.7686, 0.7304, 0.7686, 0.5, 0.7856, 0.5, 0.7856, 0.5177, 0.7686, 0.5177, 0.6052, 0.8936, 0.6052, 0.9106, 0.6052, 0.9106, 0.6052, 0.8936, 0.375, 0.8936, 0.4268, 0.8936, 0.4268, 0.9106, 0.375, 0.9106, 0.5409, 0.8936, 0.6052, 0.8936, 0.6052, 0.9106, 0.5409, 0.9106, 0.6384, 0.6793, 0.6384, 0.5533, 0.6384, 0.5533, 0.6384, 0.6793, 0.7686, 0.5477, 0.7856, 0.5477, 0.7856, 0.5533, 0.7686, 0.5533, 0.7686, 0.5177, 0.7856, 0.5177, 0.7856, 0.5477, 0.7686, 0.5477, 0.2085, 0.5177, 0.2144, 0.5177, 0.2144, 0.5477, 0.2085, 0.5477, 0.2085, 0.5477, 0.2144, 0.5477, 0.2144, 0.5533, 0.2085, 0.5533, 0.2085, 0.5533, 0.2144, 0.5533, 0.2144, 0.6793, 0.2085, 0.6793, 0.4268, 0.9165, 0.4268, 0.9106, 0.4268, 0.9106, 0.4268, 0.9165, 0.375, 0.3335, 0.4268, 0.3335, 0.4268, 0.3394, 0.375, 0.3394, 0.5409, 0.3335, 0.6052, 0.3335, 0.6052, 0.3394, 0.5409, 0.3394, 0.6202, 0.3335, 0.625, 0.3335, 0.625, 0.3394, 0.6202, 0.3394, 0.2085, 0.7304, 0.2144, 0.7304, 0.2144, 0.75, 0.2085, 0.75, 0.2085, 0.6793, 0.2144, 0.6793, 0.2144, 0.7304, 0.2085, 0.7304, 0.2085, 0.5, 0.2144, 0.5, 0.2144, 0.5177, 0.2085, 0.5177, 0.631, 0.5177, 0.6384, 0.5177, 0.6384, 0.5477, 0.631, 0.5477, 0.631, 0.5477, 0.6384, 0.5477, 0.6384, 0.5533, 0.631, 0.5533, 0.631, 0.5533, 0.6384, 0.5533, 0.6384, 0.6793, 0.631, 0.6793, 0.5409, 0.756, 0.6052, 0.756, 0.6052, 0.7634, 0.5409, 0.7634, 0.375, 0.756, 0.4268, 0.756, 0.4268, 0.7634, 0.375, 0.7634, 0.6052, 0.756, 0.6052, 0.7634, 0.6052, 0.7634, 0.6052, 0.756, 0.631, 0.5, 0.6384, 0.5, 0.6384, 0.5177, 0.631, 0.5177, 0.631, 0.6793, 0.6384, 0.6793, 0.6384, 0.7304, 0.631, 0.7304, 0.6202, 0.756, 0.625, 0.756, 0.625, 0.7634, 0.6202, 0.7634, 0.631, 0.7304, 0.6384, 0.7304, 0.6384, 0.75, 0.631, 0.75, 0.3397, 0.5177, 0.3616, 0.5177, 0.3616, 0.5477, 0.3397, 0.5477, 0.3397, 0.5477, 0.3616, 0.5477, 0.3616, 0.5533, 0.3397, 0.5533, 0.3397, 0.5533, 0.3616, 0.5533, 0.3616, 0.6793, 0.3397, 0.6793, 0.4268, 0.7853, 0.4268, 0.7634, 0.4268, 0.7634, 0.4268, 0.7853, 0.375, 0.4647, 0.4268, 0.4647, 0.4268, 0.4866, 0.375, 0.4866, 0.5409, 0.4647, 0.6052, 0.4647, 0.6052, 0.4866, 0.5409, 0.4866, 0.6202, 0.4647, 0.625, 0.4647, 0.625, 0.4866, 0.6202, 0.4866, 0.3397, 0.7304, 0.3616, 0.7304, 0.3616, 0.75, 0.3397, 0.75, 0.3397, 0.6793, 0.3616, 0.6793, 0.3616, 0.7304, 0.3397, 0.7304, 0.3397, 0.5, 0.3616, 0.5, 0.3616, 0.5177, 0.3397, 0.5177, 0.7686, 0.5533, 0.7856, 0.5533, 0.7856, 0.6793, 0.7686, 0.6793, 0.7856, 0.5533, 0.7856, 0.6793, 0.7856, 0.6793, 0.7856, 0.5533, 0.7686, 0.5533, 0.7856, 0.5533, 0.7856, 0.5533, 0.7686, 0.5533, 0.6603, 0.6793, 0.6384, 0.6793, 0.6384, 0.6793, 0.6603, 0.6793, 0.4268, 0.4647, 0.4765, 0.4647, 0.4765, 0.4866, 0.4268, 0.4866, 0.4268, 0.756, 0.4765, 0.756, 0.4765, 0.7634, 0.4268, 0.7634, 0.4268, 0.3335, 0.4765, 0.3335, 0.4765, 0.3394, 0.4268, 0.3394, 0.4268, 0.8936, 0.4765, 0.8936, 0.4765, 0.9106, 0.4268, 0.9106, 0.4268, 0.9514, 0.4765, 0.9514, 0.4765, 0.9536, 0.4268, 0.9536, 0.4268, 0.2567, 0.4765, 0.2567, 0.4765, 0.2964, 0.4268, 0.2964, 0.4268, 0.3313, 0.4765, 0.3313, 0.4765, 0.3335, 0.4268, 0.3335, 0.4268, 0.9106, 0.4765, 0.9106, 0.4765, 0.9165, 0.4268, 0.9165, 0.4268, 0.1967, 0.4765, 0.1967, 0.4765, 0.2023, 0.4268, 0.2023, 0.4268, 0.5177, 0.4765, 0.5177, 0.4765, 0.5477, 0.4268, 0.5477, 0.4268, 0.07074, 0.4765, 0.07074, 0.4765, 0.1967, 0.4268, 0.1967, 0.4268, 0.5477, 0.4765, 0.5477, 0.4765, 0.5533, 0.4268, 0.5533, 0.4268, 0.01965, 0.4765, 0.01965, 0.4765, 0.07074, 0.4268, 0.07074, 0.4268, 0.5533, 0.4765, 0.5533, 0.4765, 0.6793, 0.4268, 0.6793, 0.4268, 0.2986, 0.4765, 0.2986, 0.4765, 0.3313, 0.4268, 0.3313, 0.4268, 0.9165, 0.4765, 0.9165, 0.4765, 0.9187, 0.4268, 0.9187, 0.4268, 0.2964, 0.4765, 0.2964, 0.4765, 0.2986, 0.4268, 0.2986, 0.4268, 0.9187, 0.4765, 0.9187, 0.4765, 0.9514, 0.4268, 0.9514, 0.5409, 0.9933, 0.4765, 0.9933, 0.4765, 0.9933, 0.5409, 0.9933, 0.4268, 0.756, 0.4765, 0.756, 0.4765, 0.756, 0.4268, 0.756, 0.4268, 0.9536, 0.4765, 0.9536, 0.4765, 0.9933, 0.4268, 0.9933, 0.4268, 0.2323, 0.4765, 0.2323, 0.4765, 0.25, 0.4268, 0.25, 0.4268, 0.494, 0.4765, 0.494, 0.4765, 0.5, 0.4268, 0.5, 0.4268, 0.7304, 0.4765, 0.7304, 0.4765, 0.75, 0.4268, 0.75, 0.4268, 0.9933, 0.4765, 0.9933, 0.4765, 1.0, 0.4268, 1.0, 0.4268, 0.25, 0.4765, 0.25, 0.4765, 0.2567, 0.4268, 0.2567, 0.4268, 0.6793, 0.4765, 0.6793, 0.4765, 0.7304, 0.4268, 0.7304, 0.4268, 0.0, 0.4765, 0.0, 0.4765, 0.01965, 0.4268, 0.01965, 0.4268, 0.5, 0.4765, 0.5, 0.4765, 0.5177, 0.4268, 0.5177, 0.4268, 0.2023, 0.4765, 0.2023, 0.4765, 0.2323, 0.4268, 0.2323, 0.4268, 0.75, 0.4765, 0.75, 0.4765, 0.756, 0.4268, 0.756, 0.4268, 0.4866, 0.4765, 0.4866, 0.4765, 0.494, 0.4268, 0.494, 0.6052, 0.9933, 0.5409, 0.9933, 0.5409, 0.9933, 0.6052, 0.9933, 0.4765, 0.4647, 0.5409, 0.4647, 0.5409, 0.4866, 0.4765, 0.4866, 0.4765, 0.756, 0.5409, 0.756, 0.5409, 0.7634, 0.4765, 0.7634, 0.4765, 0.3335, 0.5409, 0.3335, 0.5409, 0.3394, 0.4765, 0.3394, 0.5409, 0.8936, 0.5409, 0.9106, 0.5409, 0.9106, 0.5409, 0.8936, 0.4765, 0.9514, 0.5409, 0.9514, 0.5409, 0.9536, 0.4765, 0.9536, 0.4765, 0.2567, 0.5409, 0.2567, 0.5409, 0.2964, 0.4765, 0.2964, 0.4765, 0.3313, 0.5409, 0.3313, 0.5409, 0.3335, 0.4765, 0.3335, 0.4765, 0.9106, 0.5409, 0.9106, 0.5409, 0.9165, 0.4765, 0.9165, 0.4765, 0.1967, 0.5409, 0.1967, 0.5409, 0.2023, 0.4765, 0.2023, 0.4765, 0.5177, 0.5409, 0.5177, 0.5409, 0.5477, 0.4765, 0.5477, 0.4765, 0.07074, 0.5409, 0.07074, 0.5409, 0.1967, 0.4765, 0.1967, 0.4765, 0.5477, 0.5409, 0.5477, 0.5409, 0.5533, 0.4765, 0.5533, 0.4765, 0.01965, 0.5409, 0.01965, 0.5409, 0.07074, 0.4765, 0.07074, 0.4765, 0.5533, 0.5409, 0.5533, 0.5409, 0.6793, 0.4765, 0.6793, 0.4765, 0.2986, 0.5409, 0.2986, 0.5409, 0.3313, 0.4765, 0.3313, 0.4765, 0.9165, 0.5409, 0.9165, 0.5409, 0.9187, 0.4765, 0.9187, 0.4765, 0.2964, 0.5409, 0.2964, 0.5409, 0.2986, 0.4765, 0.2986, 0.4765, 0.9187, 0.5409, 0.9187, 0.5409, 0.9514, 0.4765, 0.9514, 0.4765, 0.756, 0.5409, 0.756, 0.5409, 0.756, 0.4765, 0.756, 0.4765, 0.9536, 0.5409, 0.9536, 0.5409, 0.9933, 0.4765, 0.9933, 0.4765, 0.2323, 0.5409, 0.2323, 0.5409, 0.25, 0.4765, 0.25, 0.4765, 0.494, 0.5409, 0.494, 0.5409, 0.5, 0.4765, 0.5, 0.4765, 0.7304, 0.5409, 0.7304, 0.5409, 0.75, 0.4765, 0.75, 0.4765, 0.9933, 0.5409, 0.9933, 0.5409, 1.0, 0.4765, 1.0, 0.4765, 0.25, 0.5409, 0.25, 0.5409, 0.2567, 0.4765, 0.2567, 0.4765, 0.6793, 0.5409, 0.6793, 0.5409, 0.7304, 0.4765, 0.7304, 0.4765, 0.0, 0.5409, 0.0, 0.5409, 0.01965, 0.4765, 0.01965, 0.4765, 0.5, 0.5409, 0.5, 0.5409, 0.5177, 0.4765, 0.5177, 0.4765, 0.2023, 0.5409, 0.2023, 0.5409, 0.2323, 0.4765, 0.2323, 0.4765, 0.75, 0.5409, 0.75, 0.5409, 0.756, 0.4765, 0.756, 0.4765, 0.4866, 0.5409, 0.4866, 0.5409, 0.494, 0.4765, 0.494, 0.4765, 0.8936, 0.5409, 0.8936, 0.5409, 0.9106, 0.4765, 0.9106, 0.4765, 0.7634, 0.5409, 0.7634, 0.5409, 0.7634, 0.4765, 0.7634, 0.5409, 0.9106, 0.4765, 0.9106, 0.4765, 0.9106, 0.5409, 0.9106, 0.4765, 0.7853, 0.4765, 0.7634, 0.4765, 0.7634, 0.4765, 0.7853, 0.4765, 0.9106, 0.4765, 0.8936, 0.4765, 0.8936, 0.4765, 0.9106, 0.4765, 0.8791, 0.5409, 0.8791, 0.5409, 0.8936, 0.4765, 0.8936, 0.5409, 0.8791, 0.5409, 0.8936, 0.5409, 0.8936, 0.5409, 0.8791, 0.4765, 0.3394, 0.5409, 0.3394, 0.5409, 0.3564, 0.4765, 0.3564, 0.4268, 0.8791, 0.4765, 0.8791, 0.4765, 0.8936, 0.4268, 0.8936, 0.4268, 0.3394, 0.4765, 0.3394, 0.4765, 0.3564, 0.4268, 0.3564, 0.7856, 0.6793, 0.7686, 0.6793, 0.7686, 0.6793, 0.7856, 0.6793, 0.7541, 0.5533, 0.7686, 0.5533, 0.7686, 0.5533, 0.7541, 0.5533, 0.7541, 0.5533, 0.7686, 0.5533, 0.7686, 0.6793, 0.7541, 0.6793, 0.2144, 0.5, 0.2314, 0.5, 0.2314, 0.5177, 0.2144, 0.5177, 0.2144, 0.6793, 0.2314, 0.6793, 0.2314, 0.7304, 0.2144, 0.7304, 0.2144, 0.7304, 0.2314, 0.7304, 0.2314, 0.75, 0.2144, 0.75, 0.6202, 0.3394, 0.625, 0.3394, 0.625, 0.3564, 0.6202, 0.3564, 0.5409, 0.3394, 0.6052, 0.3394, 0.6052, 0.3564, 0.5409, 0.3564, 0.375, 0.3394, 0.4268, 0.3394, 0.4268, 0.3564, 0.375, 0.3564, 0.4268, 0.9106, 0.4268, 0.8936, 0.4268, 0.8936, 0.4268, 0.9106, 0.2144, 0.5533, 0.2314, 0.5533, 0.2314, 0.6793, 0.2144, 0.6793, 0.2144, 0.5477, 0.2314, 0.5477, 0.2314, 0.5533, 0.2144, 0.5533, 0.2144, 0.5177, 0.2314, 0.5177, 0.2314, 0.5477, 0.2144, 0.5477, 0.7541, 0.5177, 0.7686, 0.5177, 0.7686, 0.5477, 0.7541, 0.5477, 0.7541, 0.5477, 0.7686, 0.5477, 0.7686, 0.5533, 0.7541, 0.5533, 0.5409, 0.8791, 0.6052, 0.8791, 0.6052, 0.8936, 0.5409, 0.8936, 0.375, 0.8791, 0.4268, 0.8791, 0.4268, 0.8936, 0.375, 0.8936, 0.6052, 0.8791, 0.6052, 0.8936, 0.6052, 0.8936, 0.6052, 0.8791, 0.7541, 0.5, 0.7686, 0.5, 0.7686, 0.5177, 0.7541, 0.5177, 0.7541, 0.6793, 0.7686, 0.6793, 0.7686, 0.7304, 0.7541, 0.7304, 0.6202, 0.8791, 0.625, 0.8791, 0.625, 0.8936, 0.6202, 0.8936, 0.7231, 0.75, 0.7231, 0.7304, 0.7231, 0.7304, 0.7231, 0.75, 0.7387, 0.7304, 0.7541, 0.7304, 0.7541, 0.75, 0.7387, 0.75, 0.6202, 0.8637, 0.625, 0.8637, 0.625, 0.8791, 0.6202, 0.8791, 0.7387, 0.6793, 0.7541, 0.6793, 0.7541, 0.7304, 0.7387, 0.7304, 0.7387, 0.5, 0.7541, 0.5, 0.7541, 0.5177, 0.7387, 0.5177, 0.6052, 0.8637, 0.6052, 0.8791, 0.6052, 0.8791, 0.6052, 0.8637, 0.375, 0.8637, 0.4268, 0.8637, 0.4268, 0.8791, 0.375, 0.8791, 0.5409, 0.8637, 0.6052, 0.8637, 0.6052, 0.8791, 0.5409, 0.8791, 0.7387, 0.5477, 0.7541, 0.5477, 0.7541, 0.5533, 0.7387, 0.5533, 0.7387, 0.5177, 0.7541, 0.5177, 0.7541, 0.5477, 0.7387, 0.5477, 0.7387, 0.5533, 0.7541, 0.5533, 0.7541, 0.6793, 0.7387, 0.6793, 0.7387, 0.5533, 0.7541, 0.5533, 0.7541, 0.5533, 0.7387, 0.5533, 0.4268, 0.8637, 0.4765, 0.8637, 0.4765, 0.8791, 0.4268, 0.8791, 0.5409, 0.8637, 0.5409, 0.8791, 0.5409, 0.8791, 0.5409, 0.8637, 0.4765, 0.8637, 0.5409, 0.8637, 0.5409, 0.8791, 0.4765, 0.8791, 0.4765, 0.8936, 0.4765, 0.8791, 0.4765, 0.8791, 0.4765, 0.8936, 0.4765, 0.3564, 0.5409, 0.3564, 0.5409, 0.3709, 0.4765, 0.3709, 0.4268, 0.3564, 0.4765, 0.3564, 0.4765, 0.3709, 0.4268, 0.3709, 0.7686, 0.6793, 0.7541, 0.6793, 0.7541, 0.6793, 0.7686, 0.6793, 0.2314, 0.5, 0.2459, 0.5, 0.2459, 0.5177, 0.2314, 0.5177, 0.2314, 0.6793, 0.2459, 0.6793, 0.2459, 0.7304, 0.2314, 0.7304, 0.2314, 0.7304, 0.2459, 0.7304, 0.2459, 0.75, 0.2314, 0.75, 0.6202, 0.3564, 0.625, 0.3564, 0.625, 0.3709, 0.6202, 0.3709, 0.5409, 0.3564, 0.6052, 0.3564, 0.6052, 0.3709, 0.5409, 0.3709, 0.375, 0.3564, 0.4268, 0.3564, 0.4268, 0.3709, 0.375, 0.3709, 0.4268, 0.8936, 0.4268, 0.8791, 0.4268, 0.8791, 0.4268, 0.8936, 0.2314, 0.5533, 0.2459, 0.5533, 0.2459, 0.6793, 0.2314, 0.6793, 0.2314, 0.5477, 0.2459, 0.5477, 0.2459, 0.5533, 0.2314, 0.5533, 0.2314, 0.5177, 0.2459, 0.5177, 0.2459, 0.5477, 0.2314, 0.5477, 0.4765, 0.8481, 0.5409, 0.8481, 0.5409, 0.8637, 0.4765, 0.8637, 0.5409, 0.8481, 0.5409, 0.8637, 0.5409, 0.8637, 0.5409, 0.8481, 0.4268, 0.8481, 0.4765, 0.8481, 0.4765, 0.8637, 0.4268, 0.8637, 0.7231, 0.5533, 0.7387, 0.5533, 0.7387, 0.5533, 0.7231, 0.5533, 0.7231, 0.5533, 0.7387, 0.5533, 0.7387, 0.6793, 0.7231, 0.6793, 0.7231, 0.5177, 0.7387, 0.5177, 0.7387, 0.5477, 0.7231, 0.5477, 0.7231, 0.5477, 0.7387, 0.5477, 0.7387, 0.5533, 0.7231, 0.5533, 0.5409, 0.8481, 0.6052, 0.8481, 0.6052, 0.8637, 0.5409, 0.8637, 0.375, 0.8481, 0.4268, 0.8481, 0.4268, 0.8637, 0.375, 0.8637, 0.6052, 0.8481, 0.6052, 0.8637, 0.6052, 0.8637, 0.6052, 0.8481, 0.7231, 0.5, 0.7387, 0.5, 0.7387, 0.5177, 0.7231, 0.5177, 0.7231, 0.6793, 0.7387, 0.6793, 0.7387, 0.7304, 0.7231, 0.7304, 0.6202, 0.8481, 0.625, 0.8481, 0.625, 0.8637, 0.6202, 0.8637, 0.7686, 0.7304, 0.7686, 0.75, 0.7686, 0.75, 0.7686, 0.7304, 0.4765, 0.8791, 0.4765, 0.8637, 0.4765, 0.8637, 0.4765, 0.8791, 0.4765, 0.3709, 0.5409, 0.3709, 0.5409, 0.3863, 0.4765, 0.3863, 0.4268, 0.3709, 0.4765, 0.3709, 0.4765, 0.3863, 0.4268, 0.3863, 0.7541, 0.6793, 0.7387, 0.6793, 0.7387, 0.6793, 0.7541, 0.6793, 0.2459, 0.5, 0.2613, 0.5, 0.2613, 0.5177, 0.2459, 0.5177, 0.2459, 0.6793, 0.2613, 0.6793, 0.2613, 0.7304, 0.2459, 0.7304, 0.2459, 0.7304, 0.2613, 0.7304, 0.2613, 0.75, 0.2459, 0.75, 0.6202, 0.3709, 0.625, 0.3709, 0.625, 0.3863, 0.6202, 0.3863, 0.5409, 0.3709, 0.6052, 0.3709, 0.6052, 0.3863, 0.5409, 0.3863, 0.375, 0.3709, 0.4268, 0.3709, 0.4268, 0.3863, 0.375, 0.3863, 0.4268, 0.8791, 0.4268, 0.8637, 0.4268, 0.8637, 0.4268, 0.8791, 0.2459, 0.5533, 0.2613, 0.5533, 0.2613, 0.6793, 0.2459, 0.6793, 0.2459, 0.5477, 0.2613, 0.5477, 0.2613, 0.5533, 0.2459, 0.5533, 0.2459, 0.5177, 0.2613, 0.5177, 0.2613, 0.5477, 0.2459, 0.5477, 0.7068, 0.7304, 0.7231, 0.7304, 0.7231, 0.75, 0.7068, 0.75, 0.6202, 0.8318, 0.625, 0.8318, 0.625, 0.8481, 0.6202, 0.8481, 0.7068, 0.6793, 0.7231, 0.6793, 0.7231, 0.7304, 0.7068, 0.7304, 0.7068, 0.5, 0.7231, 0.5, 0.7231, 0.5177, 0.7068, 0.5177, 0.6052, 0.8318, 0.6052, 0.8481, 0.6052, 0.8481, 0.6052, 0.8318, 0.375, 0.8318, 0.4268, 0.8318, 0.4268, 0.8481, 0.375, 0.8481, 0.5409, 0.8318, 0.6052, 0.8318, 0.6052, 0.8481, 0.5409, 0.8481, 0.7068, 0.5477, 0.7231, 0.5477, 0.7231, 0.5533, 0.7068, 0.5533, 0.7068, 0.5177, 0.7231, 0.5177, 0.7231, 0.5477, 0.7068, 0.5477, 0.7068, 0.5533, 0.7231, 0.5533, 0.7231, 0.6793, 0.7068, 0.6793, 0.7068, 0.5533, 0.7231, 0.5533, 0.7231, 0.5533, 0.7068, 0.5533, 0.4268, 0.8318, 0.4765, 0.8318, 0.4765, 0.8481, 0.4268, 0.8481, 0.5409, 0.8318, 0.5409, 0.8481, 0.5409, 0.8481, 0.5409, 0.8318, 0.4765, 0.8318, 0.5409, 0.8318, 0.5409, 0.8481, 0.4765, 0.8481, 0.4765, 0.8637, 0.4765, 0.8481, 0.4765, 0.8481, 0.4765, 0.8637, 0.4765, 0.3863, 0.5409, 0.3863, 0.5409, 0.4019, 0.4765, 0.4019, 0.4268, 0.3863, 0.4765, 0.3863, 0.4765, 0.4019, 0.4268, 0.4019, 0.7387, 0.6793, 0.7387, 0.6793, 0.7387, 0.6793, 0.7387, 0.6793, 0.2613, 0.5, 0.2769, 0.5, 0.2769, 0.5177, 0.2613, 0.5177, 0.2613, 0.6793, 0.2769, 0.6793, 0.2769, 0.7304, 0.2613, 0.7304, 0.2613, 0.7304, 0.2769, 0.7304, 0.2769, 0.75, 0.2613, 0.75, 0.6202, 0.3863, 0.625, 0.3863, 0.625, 0.4019, 0.6202, 0.4019, 0.5409, 0.3863, 0.6052, 0.3863, 0.6052, 0.4019, 0.5409, 0.4019, 0.375, 0.3863, 0.4268, 0.3863, 0.4268, 0.4019, 0.375, 0.4019, 0.4268, 0.8637, 0.4268, 0.8481, 0.4268, 0.8481, 0.4268, 0.8637, 0.2613, 0.5533, 0.2769, 0.5533, 0.2769, 0.6793, 0.2613, 0.6793, 0.2613, 0.5477, 0.2769, 0.5477, 0.2769, 0.5533, 0.2613, 0.5533, 0.2613, 0.5177, 0.2769, 0.5177, 0.2769, 0.5477, 0.2613, 0.5477, 0.4765, 0.8176, 0.5409, 0.8176, 0.5409, 0.8318, 0.4765, 0.8318, 0.5409, 0.8176, 0.5409, 0.8318, 0.5409, 0.8318, 0.5409, 0.8176, 0.4268, 0.8176, 0.4765, 0.8176, 0.4765, 0.8318, 0.4268, 0.8318, 0.6926, 0.5533, 0.7068, 0.5533, 0.7068, 0.5533, 0.6926, 0.5533, 0.6926, 0.5533, 0.7068, 0.5533, 0.7068, 0.6793, 0.6926, 0.6793, 0.6926, 0.5177, 0.7068, 0.5177, 0.7068, 0.5477, 0.6926, 0.5477, 0.6926, 0.5477, 0.7068, 0.5477, 0.7068, 0.5533, 0.6926, 0.5533, 0.5409, 0.8176, 0.6052, 0.8176, 0.6052, 0.8318, 0.5409, 0.8318, 0.375, 0.8176, 0.4268, 0.8176, 0.4268, 0.8318, 0.375, 0.8318, 0.6052, 0.8176, 0.6052, 0.8318, 0.6052, 0.8318, 0.6052, 0.8176, 0.6926, 0.5, 0.7068, 0.5, 0.7068, 0.5177, 0.6926, 0.5177, 0.6926, 0.6793, 0.7068, 0.6793, 0.7068, 0.7304, 0.6926, 0.7304, 0.6202, 0.8176, 0.625, 0.8176, 0.625, 0.8318, 0.6202, 0.8318, 0.7541, 0.75, 0.7541, 0.7304, 0.7541, 0.7304, 0.7541, 0.75, 0.4765, 0.8481, 0.4765, 0.8318, 0.4765, 0.8318, 0.4765, 0.8481, 0.4765, 0.4019, 0.5409, 0.4019, 0.5409, 0.4182, 0.4765, 0.4182, 0.4268, 0.4019, 0.4765, 0.4019, 0.4765, 0.4182, 0.4268, 0.4182, 0.7231, 0.6793, 0.7068, 0.6793, 0.7068, 0.6793, 0.7231, 0.6793, 0.2769, 0.5, 0.2932, 0.5, 0.2932, 0.5177, 0.2769, 0.5177, 0.2769, 0.6793, 0.2932, 0.6793, 0.2932, 0.7304, 0.2769, 0.7304, 0.2769, 0.7304, 0.2932, 0.7304, 0.2932, 0.75, 0.2769, 0.75, 0.6202, 0.4019, 0.625, 0.4019, 0.625, 0.4182, 0.6202, 0.4182, 0.5409, 0.4019, 0.6052, 0.4019, 0.6052, 0.4182, 0.5409, 0.4182, 0.375, 0.4019, 0.4268, 0.4019, 0.4268, 0.4182, 0.375, 0.4182, 0.4268, 0.8481, 0.4268, 0.8318, 0.4268, 0.8318, 0.4268, 0.8481, 0.2769, 0.5533, 0.2932, 0.5533, 0.2932, 0.6793, 0.2769, 0.6793, 0.2769, 0.5477, 0.2932, 0.5477, 0.2932, 0.5533, 0.2769, 0.5533, 0.2769, 0.5177, 0.2932, 0.5177, 0.2932, 0.5477, 0.2769, 0.5477, 0.6776, 0.7304, 0.6926, 0.7304, 0.6926, 0.75, 0.6776, 0.75, 0.6202, 0.8026, 0.625, 0.8026, 0.625, 0.8176, 0.6202, 0.8176, 0.6776, 0.6793, 0.6926, 0.6793, 0.6926, 0.7304, 0.6776, 0.7304, 0.6776, 0.5, 0.6926, 0.5, 0.6926, 0.5177, 0.6776, 0.5177, 0.6052, 0.8026, 0.6052, 0.8176, 0.6052, 0.8176, 0.6052, 0.8026, 0.375, 0.8026, 0.4268, 0.8026, 0.4268, 0.8176, 0.375, 0.8176, 0.5409, 0.8026, 0.6052, 0.8026, 0.6052, 0.8176, 0.5409, 0.8176, 0.6776, 0.5477, 0.6926, 0.5477, 0.6926, 0.5533, 0.6776, 0.5533, 0.6776, 0.5177, 0.6926, 0.5177, 0.6926, 0.5477, 0.6776, 0.5477, 0.6776, 0.5533, 0.6926, 0.5533, 0.6926, 0.6793, 0.6776, 0.6793, 0.6776, 0.5533, 0.6926, 0.5533, 0.6926, 0.5533, 0.6776, 0.5533, 0.4268, 0.8026, 0.4765, 0.8026, 0.4765, 0.8176, 0.4268, 0.8176, 0.5409, 0.8026, 0.5409, 0.8176, 0.5409, 0.8176, 0.5409, 0.8026, 0.4765, 0.8026, 0.5409, 0.8026, 0.5409, 0.8176, 0.4765, 0.8176, 0.4765, 0.8318, 0.4765, 0.8176, 0.4765, 0.8176, 0.4765, 0.8318, 0.4765, 0.4182, 0.5409, 0.4182, 0.5409, 0.4324, 0.4765, 0.4324, 0.4268, 0.4182, 0.4765, 0.4182, 0.4765, 0.4324, 0.4268, 0.4324, 0.7068, 0.6793, 0.7068, 0.6793, 0.7068, 0.6793, 0.7068, 0.6793, 0.2932, 0.5, 0.3074, 0.5, 0.3074, 0.5177, 0.2932, 0.5177, 0.2932, 0.6793, 0.3074, 0.6793, 0.3074, 0.7304, 0.2932, 0.7304, 0.2932, 0.7304, 0.3074, 0.7304, 0.3074, 0.75, 0.2932, 0.75, 0.6202, 0.4182, 0.625, 0.4182, 0.625, 0.4324, 0.6202, 0.4324, 0.5409, 0.4182, 0.6052, 0.4182, 0.6052, 0.4324, 0.5409, 0.4324, 0.375, 0.4182, 0.4268, 0.4182, 0.4268, 0.4324, 0.375, 0.4324, 0.4268, 0.8318, 0.4268, 0.8176, 0.4268, 0.8176, 0.4268, 0.8318, 0.2932, 0.5533, 0.3074, 0.5533, 0.3074, 0.6793, 0.2932, 0.6793, 0.2932, 0.5477, 0.3074, 0.5477, 0.3074, 0.5533, 0.2932, 0.5533, 0.2932, 0.5177, 0.3074, 0.5177, 0.3074, 0.5477, 0.2932, 0.5477, 0.4765, 0.7853, 0.5409, 0.7853, 0.5409, 0.8026, 0.4765, 0.8026, 0.5409, 0.7853, 0.5409, 0.8026, 0.5409, 0.8026, 0.5409, 0.7853, 0.4268, 0.7853, 0.4765, 0.7853, 0.4765, 0.8026, 0.4268, 0.8026, 0.6603, 0.5533, 0.6776, 0.5533, 0.6776, 0.5533, 0.6603, 0.5533, 0.6603, 0.5533, 0.6776, 0.5533, 0.6776, 0.6793, 0.6603, 0.6793, 0.6603, 0.5177, 0.6776, 0.5177, 0.6776, 0.5477, 0.6603, 0.5477, 0.6603, 0.5477, 0.6776, 0.5477, 0.6776, 0.5533, 0.6603, 0.5533, 0.5409, 0.7853, 0.6052, 0.7853, 0.6052, 0.8026, 0.5409, 0.8026, 0.375, 0.7853, 0.4268, 0.7853, 0.4268, 0.8026, 0.375, 0.8026, 0.6052, 0.7853, 0.6052, 0.8026, 0.6052, 0.8026, 0.6052, 0.7853, 0.6603, 0.5, 0.6776, 0.5, 0.6776, 0.5177, 0.6603, 0.5177, 0.6603, 0.6793, 0.6776, 0.6793, 0.6776, 0.7304, 0.6603, 0.7304, 0.6202, 0.7853, 0.625, 0.7853, 0.625, 0.8026, 0.6202, 0.8026, 0.625, 0.8026, 0.625, 0.7853, 0.625, 0.7853, 0.625, 0.8026, 0.4765, 0.8176, 0.4765, 0.8026, 0.4765, 0.8026, 0.4765, 0.8176, 0.4765, 0.4324, 0.5409, 0.4324, 0.5409, 0.4474, 0.4765, 0.4474, 0.4268, 0.4324, 0.4765, 0.4324, 0.4765, 0.4474, 0.4268, 0.4474, 0.6926, 0.6793, 0.6776, 0.6793, 0.6776, 0.6793, 0.6926, 0.6793, 0.3074, 0.5, 0.3224, 0.5, 0.3224, 0.5177, 0.3074, 0.5177, 0.3074, 0.6793, 0.3224, 0.6793, 0.3224, 0.7304, 0.3074, 0.7304, 0.3074, 0.7304, 0.3224, 0.7304, 0.3224, 0.75, 0.3074, 0.75, 0.6202, 0.4324, 0.625, 0.4324, 0.625, 0.4474, 0.6202, 0.4474, 0.5409, 0.4324, 0.6052, 0.4324, 0.6052, 0.4474, 0.5409, 0.4474, 0.375, 0.4324, 0.4268, 0.4324, 0.4268, 0.4474, 0.375, 0.4474, 0.4268, 0.8176, 0.4268, 0.8026, 0.4268, 0.8026, 0.4268, 0.8176, 0.3074, 0.5533, 0.3224, 0.5533, 0.3224, 0.6793, 0.3074, 0.6793, 0.3074, 0.5477, 0.3224, 0.5477, 0.3224, 0.5533, 0.3074, 0.5533, 0.3074, 0.5177, 0.3224, 0.5177, 0.3224, 0.5477, 0.3074, 0.5477, 0.6384, 0.7304, 0.6603, 0.7304, 0.6603, 0.75, 0.6384, 0.75, 0.6202, 0.7634, 0.625, 0.7634, 0.625, 0.7853, 0.6202, 0.7853, 0.6384, 0.6793, 0.6603, 0.6793, 0.6603, 0.7304, 0.6384, 0.7304, 0.6384, 0.5, 0.6603, 0.5, 0.6603, 0.5177, 0.6384, 0.5177, 0.6052, 0.7634, 0.6052, 0.7853, 0.6052, 0.7853, 0.6052, 0.7634, 0.375, 0.7634, 0.4268, 0.7634, 0.4268, 0.7853, 0.375, 0.7853, 0.5409, 0.7634, 0.6052, 0.7634, 0.6052, 0.7853, 0.5409, 0.7853, 0.6384, 0.5477, 0.6603, 0.5477, 0.6603, 0.5533, 0.6384, 0.5533, 0.6384, 0.5177, 0.6603, 0.5177, 0.6603, 0.5477, 0.6384, 0.5477, 0.6384, 0.5533, 0.6603, 0.5533, 0.6603, 0.6793, 0.6384, 0.6793, 0.6384, 0.5533, 0.6603, 0.5533, 0.6603, 0.5533, 0.6384, 0.5533, 0.4268, 0.7634, 0.4765, 0.7634, 0.4765, 0.7853, 0.4268, 0.7853, 0.5409, 0.7634, 0.5409, 0.7853, 0.5409, 0.7853, 0.5409, 0.7634, 0.4765, 0.7634, 0.5409, 0.7634, 0.5409, 0.7853, 0.4765, 0.7853, 0.4765, 0.8026, 0.4765, 0.7853, 0.4765, 0.7853, 0.4765, 0.8026, 0.4765, 0.4474, 0.5409, 0.4474, 0.5409, 0.4647, 0.4765, 0.4647, 0.4268, 0.4474, 0.4765, 0.4474, 0.4765, 0.4647, 0.4268, 0.4647, 0.6776, 0.6793, 0.6776, 0.6793, 0.6776, 0.6793, 0.6776, 0.6793, 0.3224, 0.5, 0.3397, 0.5, 0.3397, 0.5177, 0.3224, 0.5177, 0.3224, 0.6793, 0.3397, 0.6793, 0.3397, 0.7304, 0.3224, 0.7304, 0.3224, 0.7304, 0.3397, 0.7304, 0.3397, 0.75, 0.3224, 0.75, 0.6202, 0.4474, 0.625, 0.4474, 0.625, 0.4647, 0.6202, 0.4647, 0.5409, 0.4474, 0.6052, 0.4474, 0.6052, 0.4647, 0.5409, 0.4647, 0.375, 0.4474, 0.4268, 0.4474, 0.4268, 0.4647, 0.375, 0.4647, 0.4268, 0.8026, 0.4268, 0.7853, 0.4268, 0.7853, 0.4268, 0.8026, 0.3224, 0.5533, 0.3397, 0.5533, 0.3397, 0.6793, 0.3224, 0.6793, 0.3224, 0.5477, 0.3397, 0.5477, 0.3397, 0.5533, 0.3224, 0.5533, 0.3224, 0.5177, 0.3397, 0.5177, 0.3397, 0.5477, 0.3224, 0.5477, 0.7686, 0.6793, 0.7541, 0.6793, 0.7541, 0.6793, 0.7686, 0.6793, 0.7686, 0.6793, 0.7686, 0.6793, 0.7686, 0.6793, 0.7686, 0.6793, 0.7541, 0.6793, 0.7686, 0.6793, 0.7686, 0.6793, 0.7541, 0.6793, 0.7541, 0.6793, 0.7541, 0.6793, 0.7541, 0.6793, 0.7541, 0.6793, 0.7387, 0.6793, 0.7231, 0.6793, 0.7231, 0.6793, 0.7387, 0.6793, 0.7231, 0.6793, 0.7387, 0.6793, 0.7387, 0.6793, 0.7231, 0.6793, 0.7231, 0.6793, 0.7231, 0.6793, 0.7231, 0.6793, 0.7231, 0.6793, 0.7387, 0.6793, 0.7231, 0.6793, 0.7231, 0.6793, 0.7387, 0.6793, 0.7068, 0.6793, 0.6926, 0.6793, 0.6926, 0.6793, 0.7068, 0.6793, 0.6926, 0.6793, 0.7068, 0.6793, 0.7068, 0.6793, 0.6926, 0.6793, 0.6926, 0.6793, 0.6926, 0.6793, 0.6926, 0.6793, 0.6926, 0.6793, 0.7068, 0.6793, 0.6926, 0.6793, 0.6926, 0.6793, 0.7068, 0.6793, 0.6776, 0.6793, 0.6603, 0.6793, 0.6603, 0.6793, 0.6776, 0.6793, 0.6603, 0.6793, 0.6776, 0.6793, 0.6776, 0.6793, 0.6603, 0.6793, 0.6603, 0.6793, 0.6603, 0.6793, 0.6603, 0.6793, 0.6603, 0.6793, 0.6776, 0.6793, 0.6603, 0.6793, 0.6603, 0.6793, 0.6776, 0.6793, 0.7541, 0.7304, 0.7686, 0.7304, 0.7686, 0.75, 0.7541, 0.75, 0.7231, 0.7304, 0.7387, 0.7304, 0.7387, 0.75, 0.7231, 0.75, 0.6926, 0.7304, 0.7068, 0.7304, 0.7068, 0.75, 0.6926, 0.75, 0.6603, 0.7304, 0.6776, 0.7304, 0.6776, 0.75, 0.6603, 0.75, 0.6926, 0.75, 0.6926, 0.7304, 0.6926, 0.7304, 0.6926, 0.75, 0.7387, 0.7304, 0.7387, 0.75, 0.7387, 0.75, 0.7387, 0.7304, 0.6603, 0.75, 0.6603, 0.7304, 0.6603, 0.7304, 0.6603, 0.75, 0.7068, 0.7304, 0.7068, 0.75, 0.7068, 0.75, 0.7068, 0.7304, 0.7541, 0.7304, 0.7686, 0.7304, 0.7686, 0.7304, 0.7541, 0.7304, 0.6776, 0.7304, 0.6776, 0.75, 0.6776, 0.75, 0.6776, 0.7304, 0.7231, 0.7304, 0.7387, 0.7304, 0.7387, 0.7304, 0.7231, 0.7304, 0.625, 0.8637, 0.625, 0.8481, 0.625, 0.8481, 0.625, 0.8637, 0.6926, 0.7304, 0.7068, 0.7304, 0.7068, 0.7304, 0.6926, 0.7304, 0.625, 0.8936, 0.625, 0.8791, 0.625, 0.8791, 0.625, 0.8936, 0.625, 0.8318, 0.625, 0.8176, 0.625, 0.8176, 0.625, 0.8318, 0.6603, 0.7304, 0.6776, 0.7304, 0.6776, 0.7304, 0.6603, 0.7304, 0.6117, 0.4474, 0.6202, 0.4474, 0.6202, 0.4647, 0.6117, 0.4647, 0.6202, 0.8637, 0.6202, 0.8791, 0.6202, 0.8791, 0.6202, 0.8637, 0.6117, 0.4324, 0.6202, 0.4324, 0.6202, 0.4474, 0.6117, 0.4474, 0.6117, 0.7634, 0.6117, 0.756, 0.6117, 0.756, 0.6117, 0.7634, 0.6117, 0.4182, 0.6202, 0.4182, 0.6202, 0.4324, 0.6117, 0.4324, 0.6117, 0.9187, 0.6117, 0.9165, 0.6117, 0.9165, 0.6117, 0.9187, 0.6117, 0.4019, 0.6202, 0.4019, 0.6202, 0.4182, 0.6117, 0.4182, 0.6117, 0.8176, 0.6117, 0.8026, 0.6117, 0.8026, 0.6117, 0.8176, 0.6117, 0.3863, 0.6202, 0.3863, 0.6202, 0.4019, 0.6117, 0.4019, 0.6117, 0.9514, 0.6117, 0.9187, 0.6117, 0.9187, 0.6117, 0.9514, 0.6117, 0.3709, 0.6202, 0.3709, 0.6202, 0.3863, 0.6117, 0.3863, 0.6202, 0.8481, 0.6202, 0.8637, 0.6202, 0.8637, 0.6202, 0.8481, 0.6117, 0.3564, 0.6202, 0.3564, 0.6202, 0.3709, 0.6117, 0.3709, 0.6117, 0.9106, 0.6117, 0.8936, 0.6117, 0.8936, 0.6117, 0.9106, 0.6117, 0.9536, 0.6117, 0.9514, 0.6117, 0.9514, 0.6117, 0.9536, 0.6117, 0.3394, 0.6202, 0.3394, 0.6202, 0.3564, 0.6117, 0.3564, 0.6117, 0.4647, 0.6202, 0.4647, 0.6202, 0.4866, 0.6117, 0.4866, 0.6202, 0.9106, 0.6202, 0.9165, 0.6202, 0.9165, 0.6202, 0.9106, 0.6117, 0.3335, 0.6202, 0.3335, 0.6202, 0.3394, 0.6117, 0.3394, 0.6117, 0.8318, 0.6117, 0.8176, 0.6117, 0.8176, 0.6117, 0.8318, 0.6202, 0.8318, 0.6202, 0.8481, 0.6202, 0.8481, 0.6202, 0.8318, 0.6117, 0.2567, 0.6202, 0.2567, 0.6202, 0.2964, 0.6117, 0.2964, 0.6117, 0.3313, 0.6202, 0.3313, 0.6202, 0.3335, 0.6117, 0.3335, 0.6202, 0.75, 0.6202, 0.756, 0.6202, 0.756, 0.6202, 0.75, 0.6117, 0.1967, 0.6202, 0.1967, 0.6202, 0.2023, 0.6117, 0.2023, 0.6117, 0.5177, 0.6202, 0.5177, 0.6202, 0.5477, 0.6117, 0.5477, 0.6117, 0.07074, 0.6202, 0.07074, 0.6202, 0.1967, 0.6117, 0.1967, 0.6117, 0.5477, 0.6202, 0.5477, 0.6202, 0.5533, 0.6117, 0.5533, 0.6117, 0.5533, 0.6202, 0.5533, 0.6202, 0.6793, 0.6117, 0.6793, 0.6117, 0.01965, 0.6202, 0.01965, 0.6202, 0.07074, 0.6117, 0.07074, 0.6117, 0.2986, 0.6202, 0.2986, 0.6202, 0.3313, 0.6117, 0.3313, 0.6117, 0.756, 0.6117, 0.75, 0.6117, 0.75, 0.6117, 0.756, 0.6117, 0.75, 0.6202, 0.75, 0.6202, 0.75, 0.6117, 0.75, 0.6117, 0.2964, 0.6202, 0.2964, 0.6202, 0.2986, 0.6117, 0.2986, 0.6117, 0.4866, 0.6202, 0.4866, 0.6202, 0.494, 0.6117, 0.494, 0.6202, 0.0, 0.6117, 0.0, 0.6117, 0.0, 0.6202, 0.0, 0.6117, 0.2023, 0.6202, 0.2023, 0.6202, 0.2323, 0.6117, 0.2323, 0.6117, 0.5, 0.6202, 0.5, 0.6202, 0.5177, 0.6117, 0.5177, 0.6117, 0.0, 0.6202, 0.0, 0.6202, 0.01965, 0.6117, 0.01965, 0.6117, 0.6793, 0.6202, 0.6793, 0.6202, 0.7304, 0.6117, 0.7304, 0.6117, 0.25, 0.6202, 0.25, 0.6202, 0.2567, 0.6117, 0.2567, 0.6117, 0.8481, 0.6117, 0.8318, 0.6117, 0.8318, 0.6117, 0.8481, 0.6202, 0.8176, 0.6202, 0.8318, 0.6202, 0.8318, 0.6202, 0.8176, 0.6117, 0.7304, 0.6202, 0.7304, 0.6202, 0.75, 0.6117, 0.75, 0.6117, 0.494, 0.6202, 0.494, 0.6202, 0.5, 0.6117, 0.5, 0.6117, 0.2323, 0.6202, 0.2323, 0.6202, 0.25, 0.6117, 0.25, 0.6052, 0.2323, 0.6117, 0.2323, 0.6117, 0.25, 0.6052, 0.25, 0.6052, 0.494, 0.6117, 0.494, 0.6117, 0.5, 0.6052, 0.5, 0.6052, 0.7304, 0.6117, 0.7304, 0.6117, 0.75, 0.6052, 0.75, 0.6052, 0.9933, 0.6117, 0.9933, 0.6117, 1.0, 0.6052, 1.0, 0.6052, 0.9536, 0.6117, 0.9536, 0.6117, 0.9933, 0.6052, 0.9933, 0.6052, 0.25, 0.6117, 0.25, 0.6117, 0.2567, 0.6052, 0.2567, 0.6052, 0.6793, 0.6117, 0.6793, 0.6117, 0.7304, 0.6052, 0.7304, 0.6052, 0.0, 0.6117, 0.0, 0.6117, 0.01965, 0.6052, 0.01965, 0.6052, 0.5, 0.6117, 0.5, 0.6117, 0.5177, 0.6052, 0.5177, 0.6052, 0.2023, 0.6117, 0.2023, 0.6117, 0.2323, 0.6052, 0.2323, 0.6052, 0.75, 0.6117, 0.75, 0.6117, 0.756, 0.6052, 0.756, 0.6052, 0.4866, 0.6117, 0.4866, 0.6117, 0.494, 0.6052, 0.494, 0.6052, 0.2964, 0.6117, 0.2964, 0.6117, 0.2986, 0.6052, 0.2986, 0.6052, 0.9187, 0.6117, 0.9187, 0.6117, 0.9514, 0.6052, 0.9514, 0.6052, 0.9165, 0.6117, 0.9165, 0.6117, 0.9187, 0.6052, 0.9187, 0.6052, 0.2986, 0.6117, 0.2986, 0.6117, 0.3313, 0.6052, 0.3313, 0.6052, 0.01965, 0.6117, 0.01965, 0.6117, 0.07074, 0.6052, 0.07074, 0.6052, 0.5533, 0.6117, 0.5533, 0.6117, 0.6793, 0.6052, 0.6793, 0.6052, 0.5477, 0.6117, 0.5477, 0.6117, 0.5533, 0.6052, 0.5533, 0.6052, 0.07074, 0.6117, 0.07074, 0.6117, 0.1967, 0.6052, 0.1967, 0.6052, 0.5177, 0.6117, 0.5177, 0.6117, 0.5477, 0.6052, 0.5477, 0.6052, 0.1967, 0.6117, 0.1967, 0.6117, 0.2023, 0.6052, 0.2023, 0.6052, 0.9106, 0.6117, 0.9106, 0.6117, 0.9165, 0.6052, 0.9165, 0.6052, 0.3313, 0.6117, 0.3313, 0.6117, 0.3335, 0.6052, 0.3335, 0.6052, 0.2567, 0.6117, 0.2567, 0.6117, 0.2964, 0.6052, 0.2964, 0.6052, 0.9514, 0.6117, 0.9514, 0.6117, 0.9536, 0.6052, 0.9536, 0.6052, 0.8936, 0.6117, 0.8936, 0.6117, 0.9106, 0.6052, 0.9106, 0.6052, 0.3335, 0.6117, 0.3335, 0.6117, 0.3394, 0.6052, 0.3394, 0.6052, 0.756, 0.6117, 0.756, 0.6117, 0.7634, 0.6052, 0.7634, 0.6052, 0.4647, 0.6117, 0.4647, 0.6117, 0.4866, 0.6052, 0.4866, 0.6052, 0.3394, 0.6117, 0.3394, 0.6117, 0.3564, 0.6052, 0.3564, 0.6052, 0.8791, 0.6117, 0.8791, 0.6117, 0.8936, 0.6052, 0.8936, 0.6052, 0.8637, 0.6117, 0.8637, 0.6117, 0.8791, 0.6052, 0.8791, 0.6052, 0.3564, 0.6117, 0.3564, 0.6117, 0.3709, 0.6052, 0.3709, 0.6052, 0.8481, 0.6117, 0.8481, 0.6117, 0.8637, 0.6052, 0.8637, 0.6052, 0.3709, 0.6117, 0.3709, 0.6117, 0.3863, 0.6052, 0.3863, 0.6052, 0.8318, 0.6117, 0.8318, 0.6117, 0.8481, 0.6052, 0.8481, 0.6052, 0.3863, 0.6117, 0.3863, 0.6117, 0.4019, 0.6052, 0.4019, 0.6052, 0.8176, 0.6117, 0.8176, 0.6117, 0.8318, 0.6052, 0.8318, 0.6052, 0.4019, 0.6117, 0.4019, 0.6117, 0.4182, 0.6052, 0.4182, 0.6052, 0.8026, 0.6117, 0.8026, 0.6117, 0.8176, 0.6052, 0.8176, 0.6052, 0.4182, 0.6117, 0.4182, 0.6117, 0.4324, 0.6052, 0.4324, 0.6052, 0.7853, 0.6117, 0.7853, 0.6117, 0.8026, 0.6052, 0.8026, 0.6052, 0.4324, 0.6117, 0.4324, 0.6117, 0.4474, 0.6052, 0.4474, 0.6052, 0.7634, 0.6117, 0.7634, 0.6117, 0.7853, 0.6052, 0.7853, 0.6052, 0.4474, 0.6117, 0.4474, 0.6117, 0.4647, 0.6052, 0.4647, 0.6117, 0.9933, 0.6117, 0.9536, 0.6117, 0.9536, 0.6117, 0.9933, 0.6202, 0.756, 0.6202, 0.7634, 0.6202, 0.7634, 0.6202, 0.756, 0.6117, 0.8176, 0.6117, 0.8026, 0.6117, 0.8026, 0.6117, 0.8176, 0.6117, 1.0, 0.6117, 0.9933, 0.6117, 0.9933, 0.6117, 1.0, 0.6202, 0.8791, 0.6202, 0.8936, 0.6202, 0.8936, 0.6202, 0.8791, 0.6117, 0.8318, 0.6117, 0.8176, 0.6117, 0.8176, 0.6117, 0.8318, 0.6202, 0.8637, 0.6202, 0.8791, 0.6202, 0.8791, 0.6202, 0.8637, 0.6117, 0.8481, 0.6117, 0.8318, 0.6117, 0.8318, 0.6117, 0.8481, 0.6202, 0.8481, 0.6202, 0.8637, 0.6202, 0.8637, 0.6202, 0.8481, 0.6117, 0.8637, 0.6117, 0.8481, 0.6117, 0.8481, 0.6117, 0.8637, 0.6202, 0.8318, 0.6202, 0.8481, 0.6202, 0.8481, 0.6202, 0.8318, 0.6117, 0.8791, 0.6117, 0.8637, 0.6117, 0.8637, 0.6117, 0.8791, 0.6117, 0.75, 0.6202, 0.75, 0.6202, 0.75, 0.6117, 0.75, 0.6202, 0.8176, 0.6202, 0.8318, 0.6202, 0.8318, 0.6202, 0.8176, 0.6117, 0.8936, 0.6117, 0.8791, 0.6117, 0.8791, 0.6117, 0.8936, 0.6202, 0.9933, 0.6202, 1.0, 0.6202, 1.0, 0.6202, 0.9933, 0.6202, 0.8026, 0.6202, 0.8176, 0.6202, 0.8176, 0.6202, 0.8026, 0.6117, 0.8026, 0.6117, 0.7853, 0.6117, 0.7853, 0.6117, 0.8026, 0.6202, 0.8791, 0.6202, 0.8936, 0.6202, 0.8936, 0.6202, 0.8791, 0.6202, 0.9536, 0.6202, 0.9933, 0.6202, 0.9933, 0.6202, 0.9536, 0.6202, 0.7634, 0.6202, 0.7853, 0.6202, 0.7853, 0.6202, 0.7634, 0.6117, 1.0, 0.6117, 0.9933, 0.6117, 0.9933, 0.6117, 1.0, 0.6202, 0.9933, 0.6202, 1.0, 0.6202, 1.0, 0.6202, 0.9933, 0.6117, 0.7853, 0.6117, 0.7634, 0.6117, 0.7634, 0.6117, 0.7853, 0.6117, 0.9933, 0.6117, 0.9536, 0.6117, 0.9536, 0.6117, 0.9933, 0.6117, 0.8936, 0.6117, 0.8791, 0.6117, 0.8791, 0.6117, 0.8936, 0.6202, 0.7853, 0.6202, 0.8026, 0.6202, 0.8026, 0.6202, 0.7853, 0.6117, 0.8791, 0.6117, 0.8637, 0.6117, 0.8637, 0.6117, 0.8791, 0.6202, 0.756, 0.6202, 0.7634, 0.6202, 0.7634, 0.6202, 0.756, 0.6202, 0.9165, 0.6202, 0.9187, 0.6202, 0.9187, 0.6202, 0.9165, 0.6202, 0.8026, 0.6202, 0.8176, 0.6202, 0.8176, 0.6202, 0.8026, 0.6202, 0.9187, 0.6202, 0.9514, 0.6202, 0.9514, 0.6202, 0.9187, 0.6117, 0.8637, 0.6117, 0.8481, 0.6117, 0.8481, 0.6117, 0.8637, 0.6202, 0.8936, 0.6202, 0.9106, 0.6202, 0.9106, 0.6202, 0.8936, 0.6202, 0.9514, 0.6202, 0.9536, 0.6202, 0.9536, 0.6202, 0.9514, 0.6117, 0.9165, 0.6117, 0.9106, 0.6117, 0.9106, 0.6117, 0.9165, 0.6117, 0.7634, 0.6202, 0.7634, 0.6202, 0.7853, 0.6117, 0.7853, 0.6117, 0.7853, 0.6202, 0.7853, 0.6202, 0.8026, 0.6117, 0.8026, 0.6117, 0.8026, 0.6202, 0.8026, 0.6202, 0.8176, 0.6117, 0.8176, 0.6117, 0.8176, 0.6202, 0.8176, 0.6202, 0.8318, 0.6117, 0.8318, 0.6117, 0.8318, 0.6202, 0.8318, 0.6202, 0.8481, 0.6117, 0.8481, 0.6117, 0.8481, 0.6202, 0.8481, 0.6202, 0.8637, 0.6117, 0.8637, 0.6117, 0.8637, 0.6202, 0.8637, 0.6202, 0.8791, 0.6117, 0.8791, 0.6117, 0.8791, 0.6202, 0.8791, 0.6202, 0.8936, 0.6117, 0.8936, 0.6117, 0.756, 0.6202, 0.756, 0.6202, 0.7634, 0.6117, 0.7634, 0.6117, 0.8936, 0.6202, 0.8936, 0.6202, 0.9106, 0.6117, 0.9106, 0.6117, 0.9514, 0.6202, 0.9514, 0.6202, 0.9536, 0.6117, 0.9536, 0.6117, 0.9106, 0.6202, 0.9106, 0.6202, 0.9165, 0.6117, 0.9165, 0.6117, 0.9165, 0.6202, 0.9165, 0.6202, 0.9187, 0.6117, 0.9187, 0.6117, 0.9187, 0.6202, 0.9187, 0.6202, 0.9514, 0.6117, 0.9514, 0.6117, 0.75, 0.6202, 0.75, 0.6202, 0.756, 0.6117, 0.756, 0.6117, 0.9536, 0.6202, 0.9536, 0.6202, 0.9933, 0.6117, 0.9933, 0.6117, 0.9933, 0.6202, 0.9933, 0.6202, 1.0, 0.6117, 1.0, 0.6117, 0.8026, 0.6117, 0.7853, 0.6117, 0.7853, 0.6117, 0.8026, 0.6202, 0.8936, 0.6202, 0.9106, 0.6202, 0.9106, 0.6202, 0.8936, 0.6117, 0.756, 0.6117, 0.75, 0.6117, 0.75, 0.6117, 0.756, 0.6117, 0.7853, 0.6117, 0.7634, 0.6117, 0.7634, 0.6117, 0.7853, 0.6202, 0.9514, 0.6202, 0.9536, 0.6202, 0.9536, 0.6202, 0.9514, 0.6117, 0.9514, 0.6117, 0.9187, 0.6117, 0.9187, 0.6117, 0.9514, 0.6202, 0.9106, 0.6202, 0.9165, 0.6202, 0.9165, 0.6202, 0.9106, 0.6117, 0.9187, 0.6117, 0.9165, 0.6117, 0.9165, 0.6117, 0.9187, 0.6202, 0.9165, 0.6202, 0.9187, 0.6202, 0.9187, 0.6202, 0.9165, 0.6117, 0.9165, 0.6117, 0.9106, 0.6117, 0.9106, 0.6117, 0.9165, 0.6202, 0.0, 0.6117, 0.0, 0.6117, 0.0, 0.6202, 0.0, 0.6202, 0.9187, 0.6202, 0.9514, 0.6202, 0.9514, 0.6202, 0.9187, 0.6117, 0.9536, 0.6117, 0.9514, 0.6117, 0.9514, 0.6117, 0.9536, 0.6202, 0.7634, 0.6202, 0.7853, 0.6202, 0.7853, 0.6202, 0.7634, 0.6202, 0.75, 0.6202, 0.756, 0.6202, 0.756, 0.6202, 0.75, 0.6117, 0.9106, 0.6117, 0.8936, 0.6117, 0.8936, 0.6117, 0.9106, 0.6202, 0.7853, 0.6202, 0.8026, 0.6202, 0.8026, 0.6202, 0.7853, 0.6202, 0.9536, 0.6202, 0.9933, 0.6202, 0.9933, 0.6202, 0.9536, 0.6117, 0.7634, 0.6117, 0.756, 0.6117, 0.756, 0.6117, 0.7634])
me_cube.materials.append(mat_material)
me_cube.materials.append(mat_material_006)
me_cube.update()

# ---- objects
ob_camera = bpy.data.objects.new('Camera', cam_camera)
ob_plane = bpy.data.objects.new('Plane', me_plane)
ob_spot = bpy.data.objects.new('Spot', light_spot)
ob_cube = bpy.data.objects.new('Cube', me_cube)

# ---- transforms, parenting, visibility, modifiers, constraints
ob_camera.location = (0.29, -2.104, 2.878)
ob_camera.rotation_euler = (0.7854, 0.0, 0.0)
ob_camera.lock_rotations_4d = False
ob_camera.empty_display_type = 'ARROWS'
ob_camera.color = (0.0, 0.0, 0.0, 0.0)
ob_camera.display_type = 'WIRE'
ob_camera.lineart.crease_threshold = 0.0
ob_plane.location = (0.3469, 0.7073, 0.0)
ob_plane.scale = (3.851, 3.851, 3.851)
ob_plane.is_shadow_catcher = True
ob_spot.location = (-2.663, -4.274, 5.948)
ob_spot.rotation_euler = (-0.3899, -0.6594, 1.615)
ob_cube.location = (-0.2346, 0.4363, 0.3104)
ob_cube.scale = (0.4512, 0.4512, 0.4512)

# ---- collection membership
col_collection.objects.link(ob_camera)
col_collection.objects.link(ob_plane)
col_collection.objects.link(ob_spot)
col_collection.objects.link(ob_cube)

# ---- scene / render settings (as saved in the file)
scene.camera = ob_camera
scene.frame_start = 1; scene.frame_end = 250; scene.frame_set(5)
scene.render.engine = 'CYCLES'
scene.render.image_settings.compression = 0
scene.render.resolution_x = 1080
scene.render.film_transparent = True
scene.render.simplify_gpencil_antialiasing = False
scene.cycles.samples = 200
scene.cycles.sampling_pattern = 'TABULATED_SOBOL'
scene.cycles.adaptive_threshold = 0.001
scene.cycles.pixel_filter_type = 'BOX'
bpy.context.view_layer.update()
